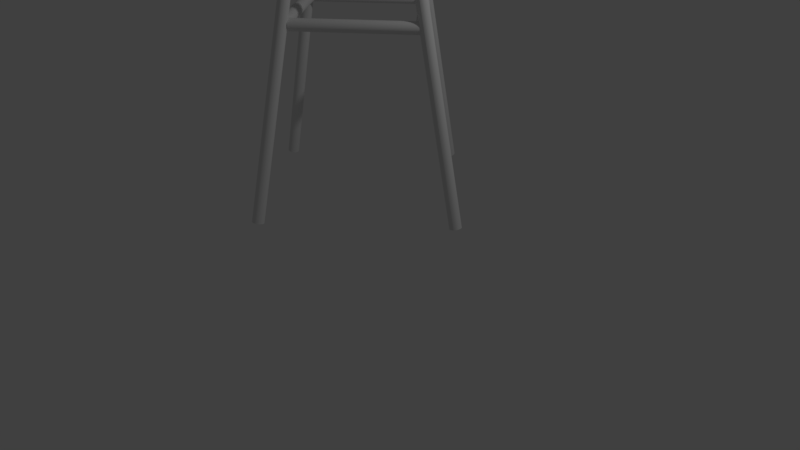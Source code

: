 # Source: Stool.blend  (saved by Blender 2.79.0; exported with 4.5.12 LTS)
import bpy
from mathutils import Matrix  # noqa: F401  (used for matrix-valued properties, if any)

bpy.ops.wm.read_factory_settings(use_empty=True)
scene = bpy.context.scene
scene.name = 'Scene'

# ---- collections
col_collection_1 = bpy.data.collections.new('Collection 1'); scene.collection.children.link(col_collection_1)

# ---- materials (node trees are filled in below, after node groups)
mat_stooltm = bpy.data.materials.new('StoolTM')
mat_stooltm.alpha_threshold = 0.0
mat_stooltm.use_transparent_shadow = False
mat_stooltm.roughness = 0.5

# ---- material node trees

# ---- world
world_world = bpy.data.worlds.new('World'); scene.world = world_world
world_world.color = (0.05088, 0.05088, 0.05088)
world_world.use_sun_shadow = False
world_world.sun_shadow_jitter_overblur = 0.0
world_world.cycles.sampling_method = 'MANUAL'

# ---- cameras
cam_camera = bpy.data.cameras.new('Camera')
cam_camera.clip_end = 100.0
cam_camera.lens = 35.0
cam_camera.sensor_width = 32.0
cam_camera.sensor_height = 18.0
cam_camera.ortho_scale = 7.314
cam_camera.dof.focus_distance = 0.0
cam_camera.dof.aperture_fstop = 128.0

# ---- lights
light_lamp = bpy.data.lights.new('Lamp', 'POINT')
light_lamp.transmission_factor = 0.0
light_lamp.cutoff_distance = 30.0
light_lamp.energy = 100.0
light_lamp.shadow_buffer_clip_start = 1.001
light_lamp.shadow_soft_size = 0.1
light_lamp.shadow_maximum_resolution = 0.006
light_lamp.use_absolute_resolution = True

# ---- meshes
me_cylinder_003 = bpy.data.meshes.new('Cylinder.003')
me_cylinder_003.from_pydata([(0.0, 1.0, -1.0), (0.0, 1.0, 1.0), (0.1951, 0.9808, -1.0), (0.1951, 0.9808, 1.0), (0.3827, 0.9239, -1.0), (0.3827, 0.9239, 1.0), (0.5556, 0.8315, -1.0), (0.5556, 0.8315, 1.0), (0.7071, 0.7071, -1.0), (0.7071, 0.7071, 1.0), (0.8315, 0.5556, -1.0), (0.8315, 0.5556, 1.0), (0.9239, 0.3827, -1.0), (0.9239, 0.3827, 1.0), (0.9808, 0.1951, -1.0), (0.9808, 0.1951, 1.0), (1.0, 7.55e-08, -1.0), (1.0, 7.55e-08, 1.0), (0.9808, -0.1951, -1.0), (0.9808, -0.1951, 1.0), (0.9239, -0.3827, -1.0), (0.9239, -0.3827, 1.0), (0.8315, -0.5556, -1.0), (0.8315, -0.5556, 1.0), (0.7071, -0.7071, -1.0), (0.7071, -0.7071, 1.0), (0.5556, -0.8315, -1.0), (0.5556, -0.8315, 1.0), (0.3827, -0.9239, -1.0), (0.3827, -0.9239, 1.0), (0.1951, -0.9808, -1.0), (0.1951, -0.9808, 1.0), (-3.258e-07, -1.0, -1.0), (-3.258e-07, -1.0, 1.0), (-0.1951, -0.9808, -1.0), (-0.1951, -0.9808, 1.0), (-0.3827, -0.9239, -1.0), (-0.3827, -0.9239, 1.0), (-0.5556, -0.8315, -1.0), (-0.5556, -0.8315, 1.0), (-0.7071, -0.7071, -1.0), (-0.7071, -0.7071, 1.0), (-0.8315, -0.5556, -1.0), (-0.8315, -0.5556, 1.0), (-0.9239, -0.3827, -1.0), (-0.9239, -0.3827, 1.0), (-0.9808, -0.1951, -1.0), (-0.9808, -0.1951, 1.0), (-1.0, 9.656e-07, -1.0), (-1.0, 9.656e-07, 1.0), (-0.9808, 0.1951, -1.0), (-0.9808, 0.1951, 1.0), (-0.9239, 0.3827, -1.0), (-0.9239, 0.3827, 1.0), (-0.8315, 0.5556, -1.0), (-0.8315, 0.5556, 1.0), (-0.7071, 0.7071, -1.0), (-0.7071, 0.7071, 1.0), (-0.5556, 0.8315, -1.0), (-0.5556, 0.8315, 1.0), (-0.3827, 0.9239, -1.0), (-0.3827, 0.9239, 1.0), (-0.1951, 0.9808, -1.0), (-0.1951, 0.9808, 1.0), (30.54, 5.599, -1.522), (-16.89, -1.106, -0.7764), (30.55, 5.736, -1.509), (-16.89, -0.9683, -0.7633), (30.56, 5.844, -1.494), (-16.88, -0.8603, -0.7481), (30.58, 5.918, -1.477), (-16.86, -0.7859, -0.7313), (30.61, 5.956, -1.459), (-16.83, -0.7479, -0.7135), (30.64, 5.957, -1.441), (-16.8, -0.7478, -0.6955), (30.68, 5.919, -1.424), (-16.76, -0.7855, -0.6778), (30.72, 5.845, -1.407), (-16.72, -0.8597, -0.6613), (30.76, 5.737, -1.392), (-16.68, -0.9675, -0.6466), (30.8, 5.6, -1.38), (-16.64, -1.105, -0.6341), (30.84, 5.438, -1.37), (-16.6, -1.266, -0.6244), (30.88, 5.259, -1.364), (-16.56, -1.445, -0.6179), (30.91, 5.069, -1.36), (-16.53, -1.636, -0.6148), (30.94, 4.874, -1.361), (-16.5, -1.83, -0.6152), (30.96, 4.684, -1.365), (-16.48, -2.02, -0.6191), (30.97, 4.504, -1.372), (-16.47, -2.2, -0.6264), (30.97, 4.343, -1.382), (-16.46, -2.361, -0.6367), (30.97, 4.206, -1.395), (-16.47, -2.499, -0.6498), (30.96, 4.098, -1.411), (-16.48, -2.607, -0.665), (30.94, 4.023, -1.428), (-16.5, -2.681, -0.6818), (30.91, 3.985, -1.445), (-16.53, -2.719, -0.6996), (30.88, 3.985, -1.463), (-16.56, -2.719, -0.7176), (30.84, 4.023, -1.481), (-16.6, -2.681, -0.7353), (30.8, 4.097, -1.497), (-16.64, -2.607, -0.7518), (30.76, 4.205, -1.512), (-16.68, -2.5, -0.7665), (30.72, 4.342, -1.525), (-16.72, -2.362, -0.779), (30.68, 4.503, -1.534), (-16.76, -2.201, -0.7887), (30.64, 4.683, -1.541), (-16.8, -2.022, -0.7952), (30.61, 4.873, -1.544), (-16.83, -1.831, -0.7983), (30.58, 5.067, -1.544), (-16.86, -1.637, -0.7979), (30.56, 5.258, -1.54), (-16.88, -1.447, -0.794), (30.55, 5.437, -1.532), (-16.89, -1.267, -0.7867), (1.431e-06, -21.85, -1.003), (4.292e-06, -0.419, -1.003), (0.1951, -21.85, -1.001), (0.1951, -0.419, -1.001), (0.3827, -21.85, -0.996), (0.3827, -0.419, -0.996), (0.5556, -21.85, -0.9874), (0.5556, -0.419, -0.9874), (0.7071, -21.85, -0.9758), (0.7071, -0.419, -0.9758), (0.8315, -21.85, -0.9616), (0.8315, -0.419, -0.9616), (0.9239, -21.85, -0.9455), (0.9239, -0.419, -0.9455), (0.9808, -21.85, -0.928), (0.9808, -0.419, -0.928), (1.0, -21.85, -0.9098), (1.0, -0.419, -0.9098), (0.9808, -21.85, -0.8916), (0.9808, -0.419, -0.8916), (0.9239, -21.85, -0.8741), (0.9239, -0.419, -0.8741), (0.8315, -21.85, -0.8579), (0.8315, -0.419, -0.8579), (0.7071, -21.85, -0.8438), (0.7071, -0.419, -0.8438), (0.5556, -21.85, -0.8322), (0.5556, -0.419, -0.8322), (0.3827, -21.85, -0.8236), (0.3827, -0.419, -0.8236), (0.1951, -21.85, -0.8182), (0.1951, -0.419, -0.8182), (1.907e-06, -21.85, -0.8164), (3.338e-06, -0.419, -0.8164), (-0.1951, -21.85, -0.8182), (-0.1951, -0.419, -0.8182), (-0.3827, -21.85, -0.8236), (-0.3827, -0.419, -0.8236), (-0.5556, -21.85, -0.8322), (-0.5556, -0.419, -0.8322), (-0.7071, -21.85, -0.8438), (-0.7071, -0.419, -0.8438), (-0.8315, -21.85, -0.8579), (-0.8315, -0.419, -0.8579), (-0.9239, -21.85, -0.8741), (-0.9239, -0.419, -0.8741), (-0.9808, -21.85, -0.8916), (-0.9808, -0.419, -0.8916), (-1.0, -21.85, -0.9098), (-1.0, -0.419, -0.9098), (-0.9808, -21.85, -0.928), (-0.9808, -0.419, -0.928), (-0.9239, -21.85, -0.9455), (-0.9239, -0.419, -0.9455), (-0.8315, -21.85, -0.9616), (-0.8315, -0.419, -0.9616), (-0.7071, -21.85, -0.9758), (-0.7071, -0.419, -0.9758), (-0.5556, -21.85, -0.9874), (-0.5556, -0.419, -0.9874), (-0.3827, -21.85, -0.996), (-0.3827, -0.419, -0.996), (-0.1951, -21.85, -1.001), (-0.1951, -0.419, -1.001), (30.37, 6.779, 1.417), (-17.07, -1.211, 0.7912), (30.37, 6.639, 1.43), (-17.06, -1.351, 0.8041), (30.39, 6.476, 1.44), (-17.05, -1.514, 0.8141), (30.41, 6.295, 1.447), (-17.03, -1.695, 0.8211), (30.43, 6.105, 1.45), (-17.01, -1.885, 0.8246), (30.47, 5.912, 1.45), (-16.97, -2.078, 0.8246), (30.5, 5.723, 1.447), (-16.94, -2.267, 0.8211), (30.54, 5.546, 1.44), (-16.9, -2.444, 0.8142), (30.58, 5.388, 1.43), (-16.85, -2.602, 0.8041), (30.63, 5.254, 1.417), (-16.81, -2.736, 0.7913), (30.67, 5.15, 1.402), (-16.77, -2.84, 0.7763), (30.7, 5.08, 1.385), (-16.73, -2.91, 0.7595), (30.74, 5.047, 1.368), (-16.7, -2.943, 0.7418), (30.76, 5.051, 1.349), (-16.68, -2.939, 0.7236), (30.78, 5.093, 1.332), (-16.66, -2.897, 0.7059), (30.8, 5.171, 1.315), (-16.64, -2.819, 0.6891), (30.8, 5.282, 1.3), (-16.64, -2.708, 0.6741), (30.8, 5.422, 1.287), (-16.64, -2.568, 0.6612), (30.78, 5.585, 1.277), (-16.66, -2.405, 0.6511), (30.76, 5.765, 1.27), (-16.68, -2.224, 0.6442), (30.74, 5.956, 1.266), (-16.7, -2.034, 0.6407), (30.7, 6.149, 1.266), (-16.73, -1.841, 0.6406), (30.67, 6.338, 1.27), (-16.77, -1.652, 0.6442), (30.63, 6.515, 1.277), (-16.81, -1.475, 0.6511), (30.58, 6.673, 1.287), (-16.85, -1.317, 0.6611), (30.54, 6.807, 1.3), (-16.9, -1.183, 0.674), (30.5, 6.911, 1.315), (-16.94, -1.079, 0.689), (30.47, 6.98, 1.331), (-16.97, -1.009, 0.7057), (30.43, 7.014, 1.349), (-17.01, -0.9759, 0.7235), (30.41, 7.01, 1.367), (-17.03, -0.9803, 0.7416), (30.39, 6.968, 1.385), (-17.05, -1.022, 0.7594), (30.37, 6.89, 1.402), (-17.06, -1.1, 0.7762), (30.54, -27.6, -1.377), (-16.89, -19.61, -0.751), (30.55, -27.46, -1.39), (-16.89, -19.47, -0.7639), (30.56, -27.29, -1.4), (-16.88, -19.3, -0.7739), (30.58, -27.11, -1.407), (-16.86, -19.12, -0.7809), (30.61, -26.92, -1.41), (-16.83, -18.93, -0.7844), (30.64, -26.73, -1.41), (-16.8, -18.74, -0.7844), (30.68, -26.54, -1.407), (-16.76, -18.55, -0.7809), (30.72, -26.36, -1.4), (-16.72, -18.37, -0.774), (30.76, -26.21, -1.39), (-16.68, -18.22, -0.7639), (30.8, -26.07, -1.377), (-16.64, -18.08, -0.7511), (30.84, -25.97, -1.362), (-16.6, -17.98, -0.7361), (30.88, -25.9, -1.345), (-16.56, -17.91, -0.7193), (30.91, -25.86, -1.327), (-16.53, -17.88, -0.7016), (30.94, -25.87, -1.309), (-16.5, -17.88, -0.6834), (30.96, -25.91, -1.291), (-16.48, -17.92, -0.6657), (30.97, -25.99, -1.275), (-16.47, -18.0, -0.6489), (30.97, -26.1, -1.26), (-16.46, -18.11, -0.6338), (30.97, -26.24, -1.247), (-16.47, -18.25, -0.621), (30.96, -26.4, -1.237), (-16.48, -18.41, -0.6109), (30.94, -26.58, -1.23), (-16.5, -18.59, -0.604), (30.91, -26.77, -1.226), (-16.53, -18.78, -0.6004), (30.88, -26.97, -1.226), (-16.56, -18.98, -0.6004), (30.84, -27.16, -1.23), (-16.6, -19.17, -0.604), (30.8, -27.33, -1.237), (-16.64, -19.34, -0.6109), (30.76, -27.49, -1.247), (-16.68, -19.5, -0.6209), (30.72, -27.62, -1.259), (-16.72, -19.64, -0.6337), (30.68, -27.73, -1.275), (-16.76, -19.74, -0.6488), (30.64, -27.8, -1.291), (-16.8, -19.81, -0.6655), (30.61, -27.83, -1.309), (-16.83, -19.84, -0.6833), (30.58, -27.83, -1.327), (-16.86, -19.84, -0.7014), (30.56, -27.79, -1.345), (-16.88, -19.8, -0.7192), (30.55, -27.71, -1.362), (-16.89, -19.72, -0.736), (-9.537e-07, -22.04, 1.185), (3.815e-06, -22.04, -0.8151), (0.1951, -22.02, 1.185), (0.1951, -22.02, -0.8151), (0.3827, -21.96, 1.185), (0.3827, -21.96, -0.8151), (0.5556, -21.87, 1.185), (0.5556, -21.87, -0.8151), (0.7071, -21.74, 1.185), (0.7071, -21.74, -0.8151), (0.8315, -21.59, 1.185), (0.8315, -21.59, -0.8151), (0.9239, -21.42, 1.185), (0.9239, -21.42, -0.8151), (0.9808, -21.23, 1.185), (0.9808, -21.23, -0.8151), (1.0, -21.04, 1.185), (1.0, -21.04, -0.8151), (0.9808, -20.84, 1.185), (0.9808, -20.84, -0.8151), (0.9239, -20.65, 1.185), (0.9239, -20.65, -0.8151), (0.8315, -20.48, 1.185), (0.8315, -20.48, -0.8151), (0.7071, -20.33, 1.185), (0.7071, -20.33, -0.8151), (0.5556, -20.2, 1.185), (0.5556, -20.2, -0.8151), (0.3827, -20.11, 1.185), (0.3827, -20.11, -0.8151), (0.1951, -20.06, 1.185), (0.1951, -20.06, -0.8151), (-9.537e-07, -20.04, 1.185), (2.861e-06, -20.04, -0.8151), (-0.1951, -20.06, 1.185), (-0.1951, -20.06, -0.8151), (-0.3827, -20.11, 1.185), (-0.3827, -20.11, -0.8151), (-0.5556, -20.2, 1.185), (-0.5556, -20.2, -0.8151), (-0.7071, -20.33, 1.185), (-0.7071, -20.33, -0.8151), (-0.8315, -20.48, 1.185), (-0.8315, -20.48, -0.8151), (-0.9239, -20.65, 1.185), (-0.9239, -20.65, -0.8151), (-0.9808, -20.84, 1.185), (-0.9808, -20.84, -0.8151), (-1.0, -21.04, 1.185), (-1.0, -21.04, -0.8151), (-0.9808, -21.23, 1.185), (-0.9808, -21.23, -0.8151), (-0.9239, -21.42, 1.185), (-0.9239, -21.42, -0.8151), (-0.8315, -21.59, 1.185), (-0.8315, -21.59, -0.8151), (-0.7071, -21.74, 1.185), (-0.7071, -21.74, -0.8151), (-0.5556, -21.87, 1.185), (-0.5556, -21.87, -0.8151), (-0.3827, -21.96, 1.185), (-0.3827, -21.96, -0.8151), (-0.1951, -22.02, 1.185), (-0.1951, -22.02, -0.8151), (30.54, -25.86, 1.719), (-16.89, -19.73, 0.931), (30.55, -26.01, 1.706), (-16.89, -19.88, 0.9188), (30.56, -26.13, 1.692), (-16.88, -20.0, 0.9043), (30.58, -26.22, 1.676), (-16.86, -20.09, 0.888), (30.61, -26.27, 1.658), (-16.83, -20.14, 0.8706), (30.64, -26.28, 1.64), (-16.8, -20.15, 0.8526), (30.68, -26.26, 1.622), (-16.76, -20.13, 0.8347), (30.72, -26.2, 1.605), (-16.72, -20.06, 0.8178), (30.76, -26.1, 1.59), (-16.68, -19.97, 0.8023), (30.8, -25.97, 1.577), (-16.64, -19.84, 0.789), (30.84, -25.82, 1.566), (-16.6, -19.69, 0.7783), (30.88, -25.64, 1.558), (-16.56, -19.51, 0.7706), (30.91, -25.46, 1.554), (-16.53, -19.33, 0.7663), (30.94, -25.26, 1.553), (-16.5, -19.13, 0.7654), (30.96, -25.07, 1.556), (-16.48, -18.94, 0.7681), (30.97, -24.88, 1.562), (-16.47, -18.75, 0.7742), (30.97, -24.72, 1.571), (-16.46, -18.59, 0.7835), (30.97, -24.57, 1.583), (-16.47, -18.44, 0.7956), (30.96, -24.45, 1.598), (-16.48, -18.32, 0.8101), (30.94, -24.36, 1.614), (-16.5, -18.23, 0.8264), (30.91, -24.31, 1.631), (-16.53, -18.18, 0.8439), (30.88, -24.3, 1.649), (-16.56, -18.17, 0.8618), (30.84, -24.32, 1.667), (-16.6, -18.19, 0.8797), (30.8, -24.38, 1.684), (-16.64, -18.25, 0.8966), (30.76, -24.48, 1.7), (-16.68, -18.35, 0.9121), (30.72, -24.61, 1.713), (-16.72, -18.48, 0.9254), (30.68, -24.76, 1.724), (-16.76, -18.63, 0.9361), (30.64, -24.94, 1.731), (-16.8, -18.81, 0.9438), (30.61, -25.12, 1.736), (-16.83, -18.99, 0.9481), (30.58, -25.32, 1.737), (-16.86, -19.19, 0.949), (30.56, -25.51, 1.734), (-16.88, -19.38, 0.9463), (30.55, -25.7, 1.728), (-16.89, -19.56, 0.9402), (2.861e-06, 1.127, 1.022), (2.861e-06, -20.25, 1.162), (0.1951, 1.126, 1.02), (0.1951, -20.25, 1.16), (0.3827, 1.122, 1.015), (0.3827, -20.25, 1.155), (0.5556, 1.116, 1.006), (0.5556, -20.26, 1.146), (0.7071, 1.107, 0.9948), (0.7071, -20.27, 1.134), (0.8315, 1.096, 0.9807), (0.8315, -20.28, 1.12), (0.9239, 1.084, 0.9646), (0.9239, -20.29, 1.104), (0.9808, 1.071, 0.9472), (0.9808, -20.31, 1.087), (1.0, 1.058, 0.929), (1.0, -20.32, 1.069), (0.9808, 1.044, 0.9108), (0.9808, -20.33, 1.05), (0.9239, 1.031, 0.8934), (0.9239, -20.35, 1.033), (0.8315, 1.019, 0.8773), (0.8315, -20.36, 1.017), (0.7071, 1.008, 0.8632), (0.7071, -20.37, 1.003), (0.5556, 0.9995, 0.8516), (0.5556, -20.38, 0.9911), (0.3827, 0.9931, 0.843), (0.3827, -20.38, 0.9825), (0.1951, 0.9891, 0.8377), (0.1951, -20.39, 0.9772), (1.907e-06, 0.9878, 0.8359), (3.338e-06, -20.39, 0.9754), (-0.1951, 0.9891, 0.8377), (-0.1951, -20.39, 0.9772), (-0.3827, 0.9931, 0.843), (-0.3827, -20.38, 0.9825), (-0.5556, 0.9995, 0.8516), (-0.5556, -20.38, 0.9911), (-0.7071, 1.008, 0.8632), (-0.7071, -20.37, 1.003), (-0.8315, 1.019, 0.8773), (-0.8315, -20.36, 1.017), (-0.9239, 1.031, 0.8934), (-0.9239, -20.35, 1.033), (-0.9808, 1.044, 0.9108), (-0.9808, -20.33, 1.05), (-1.0, 1.058, 0.929), (-1.0, -20.32, 1.069), (-0.9808, 1.071, 0.9472), (-0.9808, -20.31, 1.087), (-0.9239, 1.084, 0.9646), (-0.9239, -20.29, 1.104), (-0.8315, 1.096, 0.9807), (-0.8315, -20.28, 1.12), (-0.7071, 1.107, 0.9948), (-0.7071, -20.27, 1.134), (-0.5556, 1.116, 1.006), (-0.5556, -20.26, 1.146), (-0.3827, 1.122, 1.015), (-0.3827, -20.25, 1.155), (-0.1951, 1.126, 1.02), (-0.1951, -20.25, 1.16), (-16.44, 0.533, 0.92), (-17.96, 0.533, 0.92), (-16.44, -1.469, 1.103), (-17.96, -1.469, 1.103), (-16.44, -3.814, 1.246), (-17.96, -3.814, 1.246), (-16.44, -6.413, 1.343), (-17.96, -6.413, 1.343), (-16.44, -9.165, 1.391), (-17.96, -9.165, 1.391), (-16.44, -11.97, 1.388), (-17.96, -11.97, 1.388), (-16.44, -14.71, 1.335), (-17.96, -14.71, 1.335), (-16.44, -17.28, 1.232), (-17.96, -17.28, 1.232), (-16.44, -19.59, 1.084), (-17.96, -19.59, 1.084), (-16.44, -21.55, 0.8975), (-17.96, -21.55, 0.8975), (-16.44, -23.08, 0.6786), (-17.96, -23.08, 0.6786), (-16.44, -24.13, 0.4361), (-17.96, -24.13, 0.4361), (-16.44, -24.64, 0.1792), (-17.96, -24.64, 0.1792), (-16.44, -24.61, -0.08219), (-17.96, -24.61, -0.08219), (-16.44, -24.03, -0.338), (-17.96, -24.03, -0.338), (-16.44, -22.94, -0.5784), (-17.96, -22.94, -0.5784), (-16.44, -21.35, -0.7941), (-17.96, -21.35, -0.7941), (-16.44, -19.35, -0.9769), (-17.96, -19.35, -0.9769), (-16.44, -17.01, -1.12), (-17.96, -17.01, -1.12), (-16.44, -14.41, -1.217), (-17.96, -14.41, -1.217), (-16.44, -11.66, -1.265), (-17.96, -11.66, -1.265), (-16.44, -8.855, -1.262), (-17.96, -8.855, -1.262), (-16.44, -6.115, -1.209), (-17.96, -6.115, -1.209), (-16.44, -3.539, -1.106), (-17.96, -3.539, -1.106), (-16.44, -1.228, -0.9584), (-17.96, -1.228, -0.9584), (-16.44, 0.7308, -0.7716), (-17.96, 0.7308, -0.7716), (-16.44, 2.261, -0.5527), (-17.96, 2.261, -0.5527), (-16.44, 3.305, -0.3101), (-17.96, 3.305, -0.3101), (-16.44, 3.821, -0.05324), (-17.96, 3.821, -0.05324), (-16.44, 3.79, 0.2081), (-17.96, 3.79, 0.2081), (-16.44, 3.214, 0.4639), (-17.96, 3.214, 0.4639), (-16.44, 2.114, 0.7043), (-17.96, 2.114, 0.7043), (-18.46, 0.1004, 0.8861), (-18.46, -1.822, 1.062), (-18.46, -4.075, 1.199), (-18.46, -6.571, 1.292), (-18.46, -9.215, 1.339), (-18.46, -11.9, 1.336), (-18.46, -14.54, 1.284), (-18.46, -17.01, 1.186), (-18.46, -19.23, 1.044), (-18.46, -21.11, 0.8645), (-18.46, -22.58, 0.6543), (-18.46, -23.58, 0.4213), (-18.46, -24.08, 0.1746), (-18.46, -24.05, -0.07645), (-18.46, -23.5, -0.3221), (-18.46, -22.44, -0.553), (-18.46, -20.92, -0.7602), (-18.46, -19.0, -0.9358), (-18.46, -16.75, -1.073), (-18.46, -14.25, -1.166), (-18.46, -11.61, -1.213), (-18.46, -8.917, -1.21), (-18.46, -6.284, -1.158), (-18.46, -3.811, -1.06), (-18.46, -1.591, -0.918), (-18.46, 0.2903, -0.7386), (-18.46, 1.76, -0.5284), (-18.46, 2.762, -0.2954), (-18.46, 3.258, -0.04865), (-18.46, 3.229, 0.2024), (-18.46, 2.675, 0.4481), (-18.46, 1.619, 0.6789), (-18.79, -1.274, 0.7785), (-18.79, -2.945, 0.9311), (-18.79, -4.903, 1.05), (-18.79, -7.073, 1.132), (-18.79, -9.371, 1.172), (-18.79, -11.71, 1.169), (-18.79, -14.0, 1.125), (-18.79, -16.15, 1.039), (-18.79, -18.08, 0.9157), (-18.79, -19.71, 0.7597), (-18.79, -20.99, 0.577), (-18.79, -21.86, 0.3745), (-18.79, -22.29, 0.16), (-18.79, -22.27, -0.05822), (-18.79, -21.78, -0.2718), (-18.79, -20.87, -0.4724), (-18.79, -19.55, -0.6525), (-18.79, -17.88, -0.8052), (-18.79, -15.92, -0.9244), (-18.79, -13.75, -1.006), (-18.79, -11.45, -1.046), (-18.79, -9.112, -1.044), (-18.79, -6.824, -0.9986), (-18.79, -4.674, -0.9129), (-18.79, -2.744, -0.7897), (-18.79, -1.109, -0.6338), (-18.79, 0.1684, -0.451), (-18.79, 1.04, -0.2485), (-18.79, 1.471, -0.03405), (-18.79, 1.445, 0.1842), (-18.79, 0.964, 0.3977), (-18.79, 0.04577, 0.5984), (-18.96, -8.059, 0.2471), (-18.96, -8.489, 0.2864), (-18.96, -8.993, 0.3171), (-18.96, -9.551, 0.338), (-18.96, -10.14, 0.3484), (-18.96, -10.74, 0.3478), (-18.96, -11.33, 0.3362), (-18.96, -11.89, 0.3142), (-18.96, -12.38, 0.2824), (-18.96, -12.8, 0.2423), (-18.96, -13.13, 0.1953), (-18.96, -13.36, 0.1431), (-18.96, -13.47, 0.08794), (-18.96, -13.46, 0.03177), (-18.96, -13.34, -0.02319), (-18.96, -13.1, -0.07484), (-18.96, -12.76, -0.1212), (-18.96, -12.33, -0.1605), (-18.96, -11.83, -0.1912), (-18.96, -11.27, -0.2121), (-18.96, -10.68, -0.2225), (-18.96, -10.08, -0.2218), (-18.96, -9.487, -0.2103), (-18.96, -8.934, -0.1882), (-18.96, -8.437, -0.1565), (-18.96, -8.016, -0.1164), (-18.96, -7.688, -0.06933), (-18.96, -7.463, -0.01721), (-18.96, -7.352, 0.038), (-18.96, -7.359, 0.09416), (-18.96, -7.483, 0.1491), (-18.96, -7.719, 0.2008), (-16.08, -0.3409, 0.8657), (-16.08, -2.192, 1.035), (-16.08, -4.361, 1.167), (-16.08, -6.764, 1.257), (-16.08, -9.31, 1.301), (-16.08, -11.9, 1.299), (-16.08, -14.43, 1.249), (-16.08, -16.82, 1.154), (-16.08, -18.95, 1.018), (-16.08, -20.76, 0.8449), (-16.08, -22.18, 0.6425), (-16.08, -23.14, 0.4182), (-16.08, -23.62, 0.1806), (-16.08, -23.59, -0.06111), (-16.08, -23.06, -0.2977), (-16.08, -22.04, -0.5199), (-16.08, -20.58, -0.7194), (-16.08, -18.73, -0.8885), (-16.08, -16.56, -1.021), (-16.08, -14.16, -1.111), (-16.08, -4.107, -1.008), (-16.08, -1.969, -0.8714), (-16.08, -0.158, -0.6986), (-16.08, 1.257, -0.4962), (-16.08, 2.222, -0.2719), (-16.08, 2.7, -0.03434), (-16.08, 2.138, 0.4439), (-16.08, 1.121, 0.6662)], [], [(0, 1, 3, 2), (2, 3, 5, 4), (4, 5, 7, 6), (6, 7, 9, 8), (8, 9, 11, 10), (10, 11, 13, 12), (12, 13, 15, 14), (14, 15, 17, 16), (16, 17, 19, 18), (18, 19, 21, 20), (20, 21, 23, 22), (22, 23, 25, 24), (24, 25, 27, 26), (26, 27, 29, 28), (28, 29, 31, 30), (30, 31, 33, 32), (32, 33, 35, 34), (34, 35, 37, 36), (36, 37, 39, 38), (38, 39, 41, 40), (40, 41, 43, 42), (42, 43, 45, 44), (44, 45, 47, 46), (46, 47, 49, 48), (48, 49, 51, 50), (50, 51, 53, 52), (52, 53, 55, 54), (54, 55, 57, 56), (56, 57, 59, 58), (58, 59, 61, 60), (3, 1, 63, 61, 59, 57, 55, 53, 51, 49, 47, 45, 43, 41, 39, 37, 35, 33, 31, 29, 27, 25, 23, 21, 19, 17, 15, 13, 11, 9, 7, 5), (60, 61, 63, 62), (62, 63, 1, 0), (0, 2, 4, 6, 8, 10, 12, 14, 16, 18, 20, 22, 24, 26, 28, 30, 32, 34, 36, 38, 40, 42, 44, 46, 48, 50, 52, 54, 56, 58, 60, 62), (64, 65, 67, 66), (66, 67, 69, 68), (68, 69, 71, 70), (70, 71, 73, 72), (72, 73, 75, 74), (74, 75, 77, 76), (76, 77, 79, 78), (78, 79, 81, 80), (80, 81, 83, 82), (82, 83, 85, 84), (84, 85, 87, 86), (86, 87, 89, 88), (88, 89, 91, 90), (90, 91, 93, 92), (92, 93, 95, 94), (94, 95, 97, 96), (96, 97, 99, 98), (98, 99, 101, 100), (100, 101, 103, 102), (102, 103, 105, 104), (104, 105, 107, 106), (106, 107, 109, 108), (108, 109, 111, 110), (110, 111, 113, 112), (112, 113, 115, 114), (114, 115, 117, 116), (116, 117, 119, 118), (118, 119, 121, 120), (120, 121, 123, 122), (122, 123, 125, 124), (67, 65, 127, 125, 123, 121, 119, 117, 115, 113, 111, 109, 107, 105, 103, 101, 99, 97, 95, 93, 91, 89, 87, 85, 83, 81, 79, 77, 75, 73, 71, 69), (124, 125, 127, 126), (126, 127, 65, 64), (64, 66, 68, 70, 72, 74, 76, 78, 80, 82, 84, 86, 88, 90, 92, 94, 96, 98, 100, 102, 104, 106, 108, 110, 112, 114, 116, 118, 120, 122, 124, 126), (128, 129, 131, 130), (130, 131, 133, 132), (132, 133, 135, 134), (134, 135, 137, 136), (136, 137, 139, 138), (138, 139, 141, 140), (140, 141, 143, 142), (142, 143, 145, 144), (144, 145, 147, 146), (146, 147, 149, 148), (148, 149, 151, 150), (150, 151, 153, 152), (152, 153, 155, 154), (154, 155, 157, 156), (156, 157, 159, 158), (158, 159, 161, 160), (160, 161, 163, 162), (162, 163, 165, 164), (164, 165, 167, 166), (166, 167, 169, 168), (168, 169, 171, 170), (170, 171, 173, 172), (172, 173, 175, 174), (174, 175, 177, 176), (176, 177, 179, 178), (178, 179, 181, 180), (180, 181, 183, 182), (182, 183, 185, 184), (184, 185, 187, 186), (186, 187, 189, 188), (131, 129, 191, 189, 187, 185, 183, 181, 179, 177, 175, 173, 171, 169, 167, 165, 163, 161, 159, 157, 155, 153, 151, 149, 147, 145, 143, 141, 139, 137, 135, 133), (188, 189, 191, 190), (190, 191, 129, 128), (128, 130, 132, 134, 136, 138, 140, 142, 144, 146, 148, 150, 152, 154, 156, 158, 160, 162, 164, 166, 168, 170, 172, 174, 176, 178, 180, 182, 184, 186, 188, 190), (192, 193, 195, 194), (194, 195, 197, 196), (196, 197, 199, 198), (198, 199, 201, 200), (200, 201, 203, 202), (202, 203, 205, 204), (204, 205, 207, 206), (206, 207, 209, 208), (208, 209, 211, 210), (210, 211, 213, 212), (212, 213, 215, 214), (214, 215, 217, 216), (216, 217, 219, 218), (218, 219, 221, 220), (220, 221, 223, 222), (222, 223, 225, 224), (224, 225, 227, 226), (226, 227, 229, 228), (228, 229, 231, 230), (230, 231, 233, 232), (232, 233, 235, 234), (234, 235, 237, 236), (236, 237, 239, 238), (238, 239, 241, 240), (240, 241, 243, 242), (242, 243, 245, 244), (244, 245, 247, 246), (246, 247, 249, 248), (248, 249, 251, 250), (250, 251, 253, 252), (195, 193, 255, 253, 251, 249, 247, 245, 243, 241, 239, 237, 235, 233, 231, 229, 227, 225, 223, 221, 219, 217, 215, 213, 211, 209, 207, 205, 203, 201, 199, 197), (252, 253, 255, 254), (254, 255, 193, 192), (192, 194, 196, 198, 200, 202, 204, 206, 208, 210, 212, 214, 216, 218, 220, 222, 224, 226, 228, 230, 232, 234, 236, 238, 240, 242, 244, 246, 248, 250, 252, 254), (256, 257, 259, 258), (258, 259, 261, 260), (260, 261, 263, 262), (262, 263, 265, 264), (264, 265, 267, 266), (266, 267, 269, 268), (268, 269, 271, 270), (270, 271, 273, 272), (272, 273, 275, 274), (274, 275, 277, 276), (276, 277, 279, 278), (278, 279, 281, 280), (280, 281, 283, 282), (282, 283, 285, 284), (284, 285, 287, 286), (286, 287, 289, 288), (288, 289, 291, 290), (290, 291, 293, 292), (292, 293, 295, 294), (294, 295, 297, 296), (296, 297, 299, 298), (298, 299, 301, 300), (300, 301, 303, 302), (302, 303, 305, 304), (304, 305, 307, 306), (306, 307, 309, 308), (308, 309, 311, 310), (310, 311, 313, 312), (312, 313, 315, 314), (314, 315, 317, 316), (259, 257, 319, 317, 315, 313, 311, 309, 307, 305, 303, 301, 299, 297, 295, 293, 291, 289, 287, 285, 283, 281, 279, 277, 275, 273, 271, 269, 267, 265, 263, 261), (316, 317, 319, 318), (318, 319, 257, 256), (256, 258, 260, 262, 264, 266, 268, 270, 272, 274, 276, 278, 280, 282, 284, 286, 288, 290, 292, 294, 296, 298, 300, 302, 304, 306, 308, 310, 312, 314, 316, 318), (320, 321, 323, 322), (322, 323, 325, 324), (324, 325, 327, 326), (326, 327, 329, 328), (328, 329, 331, 330), (330, 331, 333, 332), (332, 333, 335, 334), (334, 335, 337, 336), (336, 337, 339, 338), (338, 339, 341, 340), (340, 341, 343, 342), (342, 343, 345, 344), (344, 345, 347, 346), (346, 347, 349, 348), (348, 349, 351, 350), (350, 351, 353, 352), (352, 353, 355, 354), (354, 355, 357, 356), (356, 357, 359, 358), (358, 359, 361, 360), (360, 361, 363, 362), (362, 363, 365, 364), (364, 365, 367, 366), (366, 367, 369, 368), (368, 369, 371, 370), (370, 371, 373, 372), (372, 373, 375, 374), (374, 375, 377, 376), (376, 377, 379, 378), (378, 379, 381, 380), (323, 321, 383, 381, 379, 377, 375, 373, 371, 369, 367, 365, 363, 361, 359, 357, 355, 353, 351, 349, 347, 345, 343, 341, 339, 337, 335, 333, 331, 329, 327, 325), (380, 381, 383, 382), (382, 383, 321, 320), (320, 322, 324, 326, 328, 330, 332, 334, 336, 338, 340, 342, 344, 346, 348, 350, 352, 354, 356, 358, 360, 362, 364, 366, 368, 370, 372, 374, 376, 378, 380, 382), (384, 385, 387, 386), (386, 387, 389, 388), (388, 389, 391, 390), (390, 391, 393, 392), (392, 393, 395, 394), (394, 395, 397, 396), (396, 397, 399, 398), (398, 399, 401, 400), (400, 401, 403, 402), (402, 403, 405, 404), (404, 405, 407, 406), (406, 407, 409, 408), (408, 409, 411, 410), (410, 411, 413, 412), (412, 413, 415, 414), (414, 415, 417, 416), (416, 417, 419, 418), (418, 419, 421, 420), (420, 421, 423, 422), (422, 423, 425, 424), (424, 425, 427, 426), (426, 427, 429, 428), (428, 429, 431, 430), (430, 431, 433, 432), (432, 433, 435, 434), (434, 435, 437, 436), (436, 437, 439, 438), (438, 439, 441, 440), (440, 441, 443, 442), (442, 443, 445, 444), (387, 385, 447, 445, 443, 441, 439, 437, 435, 433, 431, 429, 427, 425, 423, 421, 419, 417, 415, 413, 411, 409, 407, 405, 403, 401, 399, 397, 395, 393, 391, 389), (444, 445, 447, 446), (446, 447, 385, 384), (384, 386, 388, 390, 392, 394, 396, 398, 400, 402, 404, 406, 408, 410, 412, 414, 416, 418, 420, 422, 424, 426, 428, 430, 432, 434, 436, 438, 440, 442, 444, 446), (448, 449, 451, 450), (450, 451, 453, 452), (452, 453, 455, 454), (454, 455, 457, 456), (456, 457, 459, 458), (458, 459, 461, 460), (460, 461, 463, 462), (462, 463, 465, 464), (464, 465, 467, 466), (466, 467, 469, 468), (468, 469, 471, 470), (470, 471, 473, 472), (472, 473, 475, 474), (474, 475, 477, 476), (476, 477, 479, 478), (478, 479, 481, 480), (480, 481, 483, 482), (482, 483, 485, 484), (484, 485, 487, 486), (486, 487, 489, 488), (488, 489, 491, 490), (490, 491, 493, 492), (492, 493, 495, 494), (494, 495, 497, 496), (496, 497, 499, 498), (498, 499, 501, 500), (500, 501, 503, 502), (502, 503, 505, 504), (504, 505, 507, 506), (506, 507, 509, 508), (451, 449, 511, 509, 507, 505, 503, 501, 499, 497, 495, 493, 491, 489, 487, 485, 483, 481, 479, 477, 475, 473, 471, 469, 467, 465, 463, 461, 459, 457, 455, 453), (508, 509, 511, 510), (510, 511, 449, 448), (448, 450, 452, 454, 456, 458, 460, 462, 464, 466, 468, 470, 472, 474, 476, 478, 480, 482, 484, 486, 488, 490, 492, 494, 496, 498, 500, 502, 504, 506, 508, 510), (512, 513, 515, 514), (514, 515, 517, 516), (516, 517, 519, 518), (518, 519, 521, 520), (520, 521, 523, 522), (522, 523, 525, 524), (524, 525, 527, 526), (526, 527, 529, 528), (528, 529, 531, 530), (530, 531, 533, 532), (532, 533, 535, 534), (534, 535, 537, 536), (536, 537, 539, 538), (538, 539, 541, 540), (540, 541, 543, 542), (542, 543, 545, 544), (544, 545, 547, 546), (546, 547, 549, 548), (548, 549, 551, 550), (550, 551, 553, 552), (552, 553, 555, 554), (554, 555, 557, 556), (556, 557, 559, 558), (558, 559, 561, 560), (560, 561, 563, 562), (562, 563, 565, 564), (564, 565, 567, 566), (566, 567, 569, 568), (568, 569, 571, 570), (570, 571, 573, 572), (517, 515, 577, 578), (572, 573, 575, 574), (574, 575, 513, 512), (512, 514, 516, 518, 520, 522, 524, 526, 528, 530, 532, 534, 536, 538, 540, 542, 544, 546, 548, 550, 552, 554, 556, 558, 560, 562, 564, 566, 568, 570, 572, 574), (593, 592, 624, 625), (535, 533, 586, 587), (553, 551, 595, 596), (571, 569, 604, 605), (527, 525, 582, 583), (545, 543, 591, 592), (563, 561, 600, 601), (519, 517, 578, 579), (537, 535, 587, 588), (555, 553, 596, 597), (573, 571, 605, 606), (529, 527, 583, 584), (547, 545, 592, 593), (565, 563, 601, 602), (521, 519, 579, 580), (539, 537, 588, 589), (557, 555, 597, 598), (575, 573, 606, 607), (531, 529, 584, 585), (549, 547, 593, 594), (567, 565, 602, 603), (523, 521, 580, 581), (541, 539, 589, 590), (559, 557, 598, 599), (515, 513, 576, 577), (513, 575, 607, 576), (533, 531, 585, 586), (551, 549, 594, 595), (569, 567, 603, 604), (525, 523, 581, 582), (543, 541, 590, 591), (561, 559, 599, 600), (628, 627, 659, 660), (580, 579, 611, 612), (607, 606, 638, 639), (594, 593, 625, 626), (581, 580, 612, 613), (576, 607, 639, 608), (595, 594, 626, 627), (582, 581, 613, 614), (596, 595, 627, 628), (583, 582, 614, 615), (597, 596, 628, 629), (584, 583, 615, 616), (598, 597, 629, 630), (585, 584, 616, 617), (599, 598, 630, 631), (586, 585, 617, 618), (600, 599, 631, 632), (587, 586, 618, 619), (601, 600, 632, 633), (588, 587, 619, 620), (602, 601, 633, 634), (589, 588, 620, 621), (603, 602, 634, 635), (590, 589, 621, 622), (577, 576, 608, 609), (604, 603, 635, 636), (591, 590, 622, 623), (578, 577, 609, 610), (605, 604, 636, 637), (592, 591, 623, 624), (579, 578, 610, 611), (606, 605, 637, 638), (641, 640, 671, 670, 669, 668, 667, 666, 665, 664, 663, 662, 661, 660, 659, 658, 657, 656, 655, 654, 653, 652, 651, 650, 649, 648, 647, 646, 645, 644, 643, 642), (615, 614, 646, 647), (629, 628, 660, 661), (616, 615, 647, 648), (630, 629, 661, 662), (617, 616, 648, 649), (631, 630, 662, 663), (618, 617, 649, 650), (632, 631, 663, 664), (619, 618, 650, 651), (633, 632, 664, 665), (620, 619, 651, 652), (634, 633, 665, 666), (621, 620, 652, 653), (635, 634, 666, 667), (622, 621, 653, 654), (609, 608, 640, 641), (636, 635, 667, 668), (623, 622, 654, 655), (610, 609, 641, 642), (637, 636, 668, 669), (624, 623, 655, 656), (611, 610, 642, 643), (638, 637, 669, 670), (625, 624, 656, 657), (612, 611, 643, 644), (639, 638, 670, 671), (626, 625, 657, 658), (613, 612, 644, 645), (608, 639, 671, 640), (627, 626, 658, 659), (614, 613, 645, 646), (568, 566, 696, 697), (524, 522, 677, 678), (534, 532, 682, 683), (544, 542, 687, 688), (564, 562, 694, 695), (574, 572, 698, 699), (520, 518, 675, 676), (530, 528, 680, 681), (540, 538, 685, 686), (550, 548, 690, 691), (560, 558, 692, 693), (516, 514, 673, 674), (526, 524, 678, 679), (536, 534, 683, 684), (546, 544, 688, 689), (566, 564, 695, 696), (512, 574, 699, 672), (522, 520, 676, 677), (532, 530, 681, 682), (542, 540, 686, 687), (562, 560, 693, 694), (518, 516, 674, 675), (528, 526, 679, 680), (514, 512, 672, 673), (538, 536, 684, 685), (548, 546, 689, 690)])
_uv = me_cylinder_003.uv_layers.new(name='UVMap')
_uv.uv.foreach_set('vector', [0.0, 0.0, 0.0, 0.0, 0.0, 0.0, 0.0, 0.0, 0.0, 0.0, 0.0, 0.0, 0.0, 0.0, 0.0, 0.0, 0.0, 0.0, 0.0, 0.0, 0.0, 0.0, 0.0, 0.0, 0.0, 0.0, 0.0, 0.0, 0.0, 0.0, 0.0, 0.0, 0.0, 0.0, 0.0, 0.0, 0.0, 0.0, 0.0, 0.0, 0.0, 0.0, 0.0, 0.0, 0.0, 0.0, 0.0, 0.0, 0.0, 0.0, 0.0, 0.0, 0.0, 0.0, 0.0, 0.0, 0.0, 0.0, 0.0, 0.0, 0.0, 0.0, 0.0, 0.0, 0.0, 0.0, 0.0, 0.0, 0.0, 0.0, 0.0, 0.0, 0.0, 0.0, 0.0, 0.0, 0.0, 0.0, 0.0, 0.0, 0.0, 0.0, 0.0, 0.0, 0.0, 0.0, 0.0, 0.0, 0.0, 0.0, 0.0, 0.0, 0.0, 0.0, 0.0, 0.0, 0.0, 0.0, 0.0, 0.0, 0.0, 0.0, 0.0, 0.0, 0.0, 0.0, 0.0, 0.0, 0.0, 0.0, 0.0, 0.0, 0.0, 0.0, 0.0, 0.0, 0.0, 0.0, 0.0, 0.0, 0.0, 0.0, 0.0, 0.0, 0.0, 0.0, 0.0, 0.0, 0.0, 0.0, 0.0, 0.0, 0.0, 0.0, 0.0, 0.0, 0.0, 0.0, 0.0, 0.0, 0.0, 0.0, 0.0, 0.0, 0.0, 0.0, 0.0, 0.0, 0.0, 0.0, 0.0, 0.0, 0.0, 0.0, 0.0, 0.0, 0.0, 0.0, 0.0, 0.0, 0.0, 0.0, 0.0, 0.0, 0.0, 0.0, 0.0, 0.0, 0.0, 0.0, 0.0, 0.0, 0.0, 0.0, 0.0, 0.0, 0.0, 0.0, 0.0, 0.0, 0.0, 0.0, 0.0, 0.0, 0.0, 0.0, 0.0, 0.0, 0.0, 0.0, 0.0, 0.0, 0.0, 0.0, 0.0, 0.0, 0.0, 0.0, 0.0, 0.0, 0.0, 0.0, 0.0, 0.0, 0.0, 0.0, 0.0, 0.0, 0.0, 0.0, 0.0, 0.0, 0.0, 0.0, 0.0, 0.0, 0.0, 0.0, 0.0, 0.0, 0.0, 0.0, 0.0, 0.0, 0.0, 0.0, 0.0, 0.0, 0.0, 0.0, 0.0, 0.0, 0.0, 0.0, 0.0, 0.0, 0.0, 0.0, 0.0, 0.0, 0.0, 0.0, 0.0, 0.0, 0.0, 0.0, 0.0, 0.0, 0.0, 0.0, 0.0, 0.0, 0.0, 0.0, 0.0, 0.0, 0.0, 0.0, 0.0, 0.0, 0.0, 0.0, 0.0, 0.0, 0.0, 0.0, 0.0, 0.0, 0.0, 0.0, 0.0, 0.0, 0.0, 0.0, 0.0, 0.0, 0.0, 0.0, 0.0, 0.0, 0.0, 0.0, 0.0, 0.0, 0.0, 0.0, 0.0, 0.0, 0.0, 0.0, 0.0, 0.0, 0.0, 0.0, 0.0, 0.0, 0.0, 0.0, 0.0, 0.0, 0.0, 0.0, 0.0, 0.0, 0.0, 0.0, 0.0, 0.0, 0.0, 0.0, 0.0, 0.0, 0.0, 0.0, 0.0, 0.0, 0.0, 0.0, 0.0, 0.0, 0.0, 0.0, 0.0, 0.0, 0.0, 0.0, 0.0, 0.0, 0.0, 0.0, 0.0, 0.0, 0.0, 0.0, 0.0, 0.0, 0.0, 0.0, 0.0, 0.0, 0.0, 0.0, 0.0, 0.0, 0.0, 0.0, 0.0, 0.0, 0.0, 0.0, 0.0, 0.0, 0.0, 0.0, 0.0, 0.0, 0.0, 0.0, 0.0, 0.0, 0.0, 0.0, 0.0, 0.0, 0.0, 0.0, 0.0, 0.0, 0.0, 0.0, 0.0, 0.0, 0.0, 0.0, 0.0, 0.0, 0.0, 0.0, 0.0, 0.0, 0.0, 0.0, 0.0, 0.0, 0.0, 0.0, 0.0, 0.0, 0.0, 0.0, 0.0, 0.0, 0.0, 0.0, 0.0, 0.0, 0.0, 0.0, 0.0, 0.0, 0.0, 0.0, 0.0, 0.0, 0.0, 0.0, 0.0, 0.0, 0.0, 0.0, 0.0, 0.0, 0.0, 0.0, 0.0, 0.0, 0.0, 0.0, 0.0, 0.0, 0.0, 0.0, 0.0, 0.0, 0.0, 0.0, 0.0, 0.0, 0.0, 0.0, 0.0, 0.0, 0.0, 0.0, 0.0, 0.0, 0.0, 0.0, 0.0, 0.0, 0.0, 0.0, 0.0, 0.0, 0.0, 0.0, 0.0, 0.0, 0.0, 0.0, 0.0, 0.0, 0.0, 0.0, 0.0, 0.0, 0.0, 0.0, 0.0, 0.0, 0.0, 0.0, 0.0, 0.0, 0.0, 0.0, 0.0, 0.0, 0.0, 0.0, 0.0, 0.0, 0.0, 0.0, 0.0, 0.0, 0.0, 0.0, 0.0, 0.0, 0.0, 0.0, 0.0, 0.0, 0.0, 0.0, 0.0, 0.0, 0.0, 0.0, 0.0, 0.0, 0.0, 0.0, 0.0, 0.0, 0.0, 0.0, 0.0, 0.0, 0.0, 0.0, 0.0, 0.0, 0.0, 0.0, 0.0, 0.0, 0.0, 0.0, 0.0, 0.0, 0.0, 0.0, 0.0, 0.0, 0.0, 0.0, 0.0, 0.0, 0.0, 0.0, 0.0, 0.0, 0.0, 0.0, 0.0, 0.0, 0.0, 0.0, 0.0, 0.0, 0.0, 0.0, 0.0, 0.0, 0.0, 0.0, 0.0, 0.0, 0.0, 0.0, 0.0, 0.0, 0.0, 0.0, 0.0, 0.0, 0.0, 0.0, 0.0, 0.0, 0.0, 0.0, 0.0, 0.0, 0.0, 0.0, 0.0, 0.0, 0.0, 0.0, 0.0, 0.0, 0.0, 0.0, 0.0, 0.0, 0.0, 0.0, 0.0, 0.0, 0.0, 0.0, 0.0, 0.0, 0.0, 0.0, 0.0, 0.0, 0.0, 0.0, 0.0, 0.0, 0.0, 0.0, 0.0, 0.0, 0.0, 0.0, 0.0, 0.0, 0.0, 0.0, 0.0, 0.0, 0.0, 0.0, 0.0, 0.0, 0.0, 0.0, 0.0, 0.0, 0.0, 0.0, 0.0, 0.0, 0.0, 0.0, 0.0, 0.0, 0.0, 0.0, 0.0, 0.0, 0.0, 0.0, 0.0, 0.0, 0.0, 0.0, 0.0, 0.0, 0.0, 0.0, 0.0, 0.0, 0.0, 0.0, 0.0, 0.0, 0.0, 0.0, 0.0, 0.0, 0.0, 0.0, 0.0, 0.0, 0.0, 0.0, 0.0, 0.0, 0.0, 0.0, 0.0, 0.0, 0.0, 0.0, 0.0, 0.0, 0.0, 0.0, 0.0, 0.0, 0.0, 0.0, 0.0, 0.0, 0.0, 0.0, 0.0, 0.0, 0.0, 0.0, 0.0, 0.0, 0.0, 0.0, 0.0, 0.0, 0.0, 0.0, 0.0, 0.0, 0.0, 0.0, 0.0, 0.0, 0.0, 0.0, 0.0, 0.0, 0.0, 0.0, 0.0, 0.0, 0.0, 0.0, 0.0, 0.0, 0.0, 0.0, 0.0, 0.0, 0.0, 0.0, 0.0, 0.0, 0.0, 0.0, 0.0, 0.0, 0.0, 0.0, 0.0, 0.0, 0.0, 0.0, 0.0, 0.0, 0.0, 0.0, 0.0, 0.0, 0.0, 0.0, 0.0, 0.0, 0.0, 0.0, 0.0, 0.0, 0.0, 0.0, 0.0, 0.0, 0.0, 0.0, 0.0, 0.0, 0.0, 0.0, 0.0, 0.0, 0.0, 0.0, 0.0, 0.0, 0.0, 0.0, 0.0, 0.0, 0.0, 0.0, 0.0, 0.0, 0.0, 0.0, 0.0, 0.0, 0.0, 0.0, 0.0, 0.0, 0.0, 0.0, 0.0, 0.0, 0.0, 0.0, 0.0, 0.0, 0.0, 0.0, 0.0, 0.0, 0.0, 0.0, 0.0, 0.0, 0.0, 0.0, 0.0, 0.0, 0.0, 0.0, 0.0, 0.0, 0.0, 0.0, 0.0, 0.0, 0.0, 0.0, 0.0, 0.0, 0.0, 0.0, 0.0, 0.0, 0.0, 0.0, 0.0, 0.0, 0.0, 0.0, 0.0, 0.0, 0.0, 0.0, 0.0, 0.0, 0.0, 0.0, 0.0, 0.0, 0.0, 0.0, 0.0, 0.0, 0.0, 0.0, 0.0, 0.0, 0.0, 0.0, 0.0, 0.0, 0.0, 0.0, 0.0, 0.0, 0.0, 0.0, 0.0, 0.0, 0.0, 0.0, 0.0, 0.0, 0.0, 0.0, 0.0, 0.0, 0.0, 0.0, 0.0, 0.0, 0.0, 0.0, 0.0, 0.0, 0.0, 0.0, 0.0, 0.0, 0.0, 0.0, 0.0, 0.0, 0.0, 0.0, 0.0, 0.0, 0.0, 0.0, 0.0, 0.0, 0.0, 0.0, 0.0, 0.0, 0.0, 0.0, 0.0, 0.0, 0.0, 0.0, 0.0, 0.0, 0.0, 0.0, 0.0, 0.0, 0.0, 0.0, 0.0, 0.0, 0.0, 0.0, 0.0, 0.0, 0.0, 0.0, 0.0, 0.0, 0.0, 0.0, 0.0, 0.0, 0.0, 0.0, 0.0, 0.0, 0.0, 0.0, 0.0, 0.0, 0.0, 0.0, 0.0, 0.0, 0.0, 0.0, 0.0, 0.0, 0.0, 0.0, 0.0, 0.0, 0.0, 0.0, 0.0, 0.0, 0.0, 0.0, 0.0, 0.0, 0.0, 0.0, 0.0, 0.0, 0.0, 0.0, 0.0, 0.0, 0.0, 0.0, 0.0, 0.0, 0.0, 0.0, 0.0, 0.0, 0.0, 0.0, 0.0, 0.0, 0.0, 0.0, 0.0, 0.0, 0.0, 0.0, 0.0, 0.0, 0.0, 0.0, 0.0, 0.0, 0.0, 0.0, 0.0, 0.0, 0.0, 0.0, 0.0, 0.0, 0.0, 0.0, 0.0, 0.0, 0.0, 0.0, 0.0, 0.0, 0.0, 0.0, 0.0, 0.0, 0.0, 0.0, 0.0, 0.0, 0.0, 0.0, 0.0, 0.0, 0.0, 0.0, 0.0, 0.0, 0.0, 0.0, 0.0, 0.0, 0.0, 0.0, 0.0, 0.0, 0.0, 0.0, 0.0, 0.0, 0.0, 0.0, 0.0, 0.0, 0.0, 0.0, 0.0, 0.0, 0.0, 0.0, 0.0, 0.0, 0.0, 0.0, 0.0, 0.0, 0.0, 0.0, 0.0, 0.0, 0.0, 0.0, 0.0, 0.0, 0.0, 0.0, 0.0, 0.0, 0.0, 0.0, 0.0, 0.0, 0.0, 0.0, 0.0, 0.0, 0.0, 0.0, 0.0, 0.0, 0.0, 0.0, 0.0, 0.0, 0.0, 0.0, 0.0, 0.0, 0.0, 0.0, 0.0, 0.0, 0.0, 0.0, 0.0, 0.0, 0.0, 0.0, 0.0, 0.0, 0.0, 0.0, 0.0, 0.0, 0.0, 0.0, 0.0, 0.0, 0.0, 0.0, 0.0, 0.0, 0.0, 0.0, 0.0, 0.0, 0.0, 0.0, 0.0, 0.0, 0.0, 0.0, 0.0, 0.0, 0.0, 0.0, 0.0, 0.0, 0.0, 0.0, 0.0, 0.0, 0.0, 0.0, 0.0, 0.0, 0.0, 0.0, 0.0, 0.0, 0.0, 0.0, 0.0, 0.0, 0.0, 0.0, 0.0, 0.0, 0.0, 0.0, 0.0, 0.0, 0.0, 0.0, 0.0, 0.0, 0.0, 0.0, 0.0, 0.0, 0.0, 0.0, 0.0, 0.0, 0.0, 0.0, 0.0, 0.0, 0.0, 0.0, 0.0, 0.0, 0.0, 0.0, 0.0, 0.0, 0.0, 0.0, 0.0, 0.0, 0.0, 0.0, 0.0, 0.0, 0.0, 0.0, 0.0, 0.0, 0.0, 0.0, 0.0, 0.0, 0.0, 0.0, 0.0, 0.0, 0.0, 0.0, 0.0, 0.0, 0.0, 0.0, 0.0, 0.0, 0.0, 0.0, 0.0, 0.0, 0.0, 0.0, 0.0, 0.0, 0.0, 0.0, 0.0, 0.0, 0.0, 0.0, 0.0, 0.0, 0.0, 0.0, 0.0, 0.0, 0.0, 0.0, 0.0, 0.0, 0.0, 0.0, 0.0, 0.0, 0.0, 0.0, 0.0, 0.0, 0.0, 0.0, 0.0, 0.0, 0.0, 0.0, 0.0, 0.0, 0.0, 0.0, 0.0, 0.0, 0.0, 0.0, 0.0, 0.0, 0.0, 0.0, 0.0, 0.0, 0.0, 0.0, 0.0, 0.0, 0.0, 0.0, 0.0, 0.0, 0.0, 0.0, 0.0, 0.0, 0.0, 0.0, 0.0, 0.0, 0.0, 0.0, 0.0, 0.0, 0.0, 0.0, 0.0, 0.0, 0.0, 0.0, 0.0, 0.0, 0.0, 0.0, 0.0, 0.0, 0.0, 0.0, 0.0, 0.0, 0.0, 0.0, 0.0, 0.0, 0.0, 0.0, 0.0, 0.0, 0.0, 0.0, 0.0, 0.0, 0.0, 0.0, 0.0, 0.0, 0.0, 0.0, 0.0, 0.0, 0.0, 0.0, 0.0, 0.0, 0.0, 0.0, 0.0, 0.0, 0.0, 0.0, 0.0, 0.0, 0.0, 0.0, 0.0, 0.0, 0.0, 0.0, 0.0, 0.0, 0.0, 0.0, 0.0, 0.0, 0.0, 0.0, 0.0, 0.0, 0.0, 0.0, 0.0, 0.0, 0.0, 0.0, 0.0, 0.0, 0.0, 0.0, 0.0, 0.0, 0.0, 0.0, 0.0, 0.0, 0.0, 0.0, 0.0, 0.0, 0.0, 0.0, 0.0, 0.0, 0.0, 0.0, 0.0, 0.0, 0.0, 0.0, 0.0, 0.0, 0.0, 0.0, 0.0, 0.0, 0.0, 0.0, 0.0, 0.0, 0.0, 0.0, 0.0, 0.0, 0.0, 0.0, 0.0, 0.0, 0.0, 0.0, 0.0, 0.0, 0.0, 0.0, 0.0, 0.0, 0.0, 0.0, 0.0, 0.0, 0.0, 0.0, 0.0, 0.0, 0.0, 0.0, 0.0, 0.0, 0.0, 0.0, 0.0, 0.0, 0.0, 0.0, 0.0, 0.0, 0.0, 0.0, 0.0, 0.0, 0.0, 0.0, 0.0, 0.0, 0.0, 0.0, 0.0, 0.0, 0.0, 0.0, 0.0, 0.0, 0.0, 0.0, 0.0, 0.0, 0.0, 0.0, 0.0, 0.0, 0.0, 0.0, 0.0, 0.0, 0.0, 0.0, 0.0, 0.0, 0.0, 0.0, 0.0, 0.0, 0.0, 0.0, 0.0, 0.0, 0.0, 0.0, 0.0, 0.0, 0.0, 0.0, 0.0, 0.0, 0.0, 0.0, 0.0, 0.0, 0.0, 0.0, 0.0, 0.0, 0.0, 0.0, 0.0, 0.0, 0.0, 0.0, 0.0, 0.0, 0.0, 0.0, 0.0, 0.0, 0.0, 0.0, 0.0, 0.0, 0.0, 0.0, 0.0, 0.0, 0.0, 0.0, 0.0, 0.0, 0.0, 0.0, 0.0, 0.0, 0.0, 0.0, 0.0, 0.0, 0.0, 0.0, 0.0, 0.0, 0.0, 0.0, 0.0, 0.0, 0.0, 0.0, 0.0, 0.0, 0.0, 0.0, 0.0, 0.0, 0.0, 0.0, 0.0, 0.0, 0.0, 0.0, 0.0, 0.0, 0.0, 0.0, 0.0, 0.0, 0.0, 0.0, 0.0, 0.0, 0.0, 0.0, 0.0, 0.0, 0.0, 0.0, 0.0, 0.0, 0.0, 0.0, 0.0, 0.0, 0.0, 0.0, 0.0, 0.0, 0.0, 0.0, 0.0, 0.0, 0.0, 0.0, 0.0, 0.0, 0.0, 0.0, 0.0, 0.0, 0.0, 0.0, 0.0, 0.0, 0.0, 0.0, 0.0, 0.0, 0.0, 0.0, 0.0, 0.0, 0.0, 0.0, 0.0, 0.0, 0.0, 0.0, 0.0, 0.0, 0.0, 0.0, 0.0, 0.0, 0.0, 0.0, 0.0, 0.0, 0.0, 0.0, 0.0, 0.0, 0.0, 0.0, 0.0, 0.0, 0.0, 0.0, 0.0, 0.0, 0.0, 0.0, 0.0, 0.0, 0.0, 0.0, 0.0, 0.0, 0.0, 0.0, 0.0, 0.0, 0.0, 0.0, 0.0, 0.0, 0.0, 0.0, 0.0, 0.0, 0.0, 0.0, 0.0, 0.0, 0.0, 0.0, 0.0, 0.0, 0.0, 0.0, 0.0, 0.0, 0.0, 0.0, 0.0, 0.0, 0.0, 0.0, 0.0, 0.0, 0.0, 0.0, 0.0, 0.0, 0.0, 0.0, 0.0, 0.0, 0.0, 0.0, 0.0, 0.0, 0.0, 0.0, 0.0, 0.0, 0.0, 0.0, 0.0, 0.0, 0.0, 0.0, 0.0, 0.0, 0.0, 0.0, 0.0, 0.0, 0.0, 0.0, 0.0, 0.0, 0.0, 0.0, 0.0, 0.0, 0.0, 0.0, 0.0, 0.0, 0.0, 0.0, 0.0, 0.0, 0.0, 0.0, 0.0, 0.0, 0.0, 0.0, 0.0, 0.0, 0.0, 0.0, 0.0, 0.0, 0.0, 0.0, 0.0, 0.0, 0.0, 0.0, 0.0, 0.0, 0.0, 0.0, 0.0, 0.0, 0.0, 0.0, 0.0, 0.0, 0.0, 0.0, 0.0, 0.0, 0.0, 0.0, 0.0, 0.0, 0.0, 0.0, 0.0, 0.0, 0.0, 0.0, 0.0, 0.0, 0.0, 0.0, 0.0, 0.0, 0.0, 0.0, 0.0, 0.0, 0.0, 0.0, 0.0, 0.0, 0.0, 0.0, 0.0, 0.0, 0.0, 0.0, 0.0, 0.0, 0.0, 0.0, 0.0, 0.0, 0.0, 0.0, 0.0, 0.0, 0.0, 0.0, 0.0, 0.0, 0.0, 0.0, 0.0, 0.0, 0.0, 0.0, 0.0, 0.0, 0.0, 0.0, 0.0, 0.0, 0.0, 0.0, 0.0, 0.0, 0.0, 0.0, 0.0, 0.0, 0.0, 0.0, 0.0, 0.0, 0.0, 0.0, 0.0, 0.0, 0.0, 0.0, 0.0, 0.0, 0.0, 0.0, 0.0, 0.0, 0.0, 0.0, 0.0, 0.0, 0.0, 0.0, 0.0, 0.0, 0.0, 0.0, 0.0, 0.0, 0.0, 0.0, 0.0, 0.0, 0.0, 0.0, 0.0, 0.0, 0.0, 0.0, 0.0, 0.0, 0.0, 0.0, 0.0, 0.0, 0.0, 0.0, 0.0, 0.0, 0.0, 0.0, 0.0, 0.0, 0.0, 0.0, 0.0, 0.0, 0.0, 0.0, 0.0, 0.0, 0.0, 0.0, 0.0, 0.0, 0.0, 0.0, 0.0, 0.0, 0.0, 0.0, 0.0, 0.0, 0.0, 0.0, 0.0, 0.0, 0.0, 0.0, 0.0, 0.0, 0.0, 0.0, 0.0, 0.0, 0.0, 0.0, 0.0, 0.0, 0.0, 0.0, 0.0, 0.0, 0.0, 0.0, 0.0, 0.0, 0.0, 0.0, 0.0, 0.0, 0.0, 0.0, 0.0, 0.0, 0.0, 0.0, 0.0, 0.0, 0.0, 0.0, 0.0, 0.0, 0.0, 0.0, 0.0, 0.0, 0.0, 0.0, 0.0, 0.0, 0.0, 0.0, 0.0, 0.0, 0.0, 0.0, 0.0, 0.0, 0.0, 0.0, 0.0, 0.0, 0.0, 0.0, 0.0, 0.0, 0.0, 0.0, 0.0, 0.0, 0.0, 0.0, 0.0, 0.0, 0.0, 0.0, 0.0, 0.0, 0.0, 0.0, 0.0, 0.0, 0.0, 0.0, 0.0, 0.0, 0.0, 0.0, 0.0, 0.0, 0.0, 0.0, 0.0, 0.0, 0.0, 0.0, 0.0, 0.0, 0.0, 0.0, 0.0, 0.0, 0.0, 0.0, 0.0, 0.0, 0.0, 0.0, 0.0, 0.0, 0.0, 0.0, 0.0, 0.0, 0.0, 0.0, 0.0, 0.0, 0.0, 0.0, 0.0, 0.0, 0.0, 0.0, 0.0, 0.0, 0.0, 0.0, 0.0, 0.0, 0.0, 0.0, 0.0, 0.0, 0.0, 0.0, 0.0, 0.0, 0.0, 0.0, 0.0, 0.0, 0.0, 0.0, 0.0, 0.0, 0.0, 0.0, 0.0, 0.0, 0.0, 0.0, 0.0, 0.0, 0.0, 0.0, 0.0, 0.0, 0.0, 0.0, 0.0, 0.0, 0.0, 0.0, 0.0, 0.0, 0.0, 0.0, 0.0, 0.0, 0.0, 0.0, 0.0, 0.0, 0.0, 0.0, 0.0, 0.0, 0.0, 0.0, 0.0, 0.0, 0.0, 0.0, 0.0, 0.0, 0.0, 0.0, 0.0, 0.0, 0.0, 0.0, 0.0, 0.0, 0.0, 0.0, 0.0, 0.0, 0.0, 0.0, 0.0, 0.0, 0.0, 0.0, 0.0, 0.0, 0.0, 0.0, 0.0, 0.0, 0.0, 0.0, 0.0, 0.0, 0.0, 0.0, 0.0, 0.0, 0.0, 0.0, 0.0, 0.0, 0.0, 0.0, 0.0, 0.0, 0.0, 0.0, 0.0, 0.0, 0.0, 0.0, 0.0, 0.0, 0.0, 0.0, 0.0, 0.0, 0.0, 0.0, 0.0, 0.0, 0.0, 0.0, 0.0, 0.0, 0.0, 0.0, 0.0, 0.0, 0.0, 0.0, 0.0, 0.0, 0.0, 0.0, 0.0, 0.0, 0.0, 0.0, 0.0, 0.0, 0.0, 0.0, 0.0, 0.0, 0.0, 0.0, 0.0, 0.0, 0.0, 0.0, 0.0, 0.0, 0.0, 0.0, 0.0, 0.0, 0.0, 0.0, 0.0, 0.0, 0.0, 0.0, 0.0, 0.0, 0.0, 0.0, 0.0, 0.0, 0.0, 0.0, 0.0, 0.0, 0.0, 0.0, 0.0, 0.0, 0.0, 0.0, 0.0, 0.0, 0.0, 0.0, 0.0, 0.0, 0.0, 0.0, 0.0, 0.0, 0.0, 0.0, 0.0, 0.0, 0.0, 0.0, 0.0, 0.0, 0.0, 0.0, 0.0, 0.0, 0.0, 0.0, 0.0, 0.0, 0.0, 0.0, 0.0, 0.0, 0.0, 0.0, 0.0, 0.0, 0.0, 0.0, 0.0, 0.0, 0.0, 0.0, 0.0, 0.0, 0.0, 0.0, 0.0, 0.0, 0.0, 0.0, 0.0, 0.0, 0.0, 0.0, 0.0, 0.0, 0.0, 0.0, 0.0, 0.0, 0.0, 0.0, 0.0, 0.0, 0.0, 0.0, 0.0, 0.0, 0.0, 0.0, 0.0, 0.0, 0.0, 0.0, 0.0, 0.0, 0.0, 0.0, 0.0, 0.0, 0.0, 0.0, 0.0, 0.0, 0.0, 0.0, 0.0, 0.0, 0.0, 0.0, 0.0, 0.0, 0.0, 0.0, 0.0, 0.0, 0.0, 0.0, 0.0, 0.0, 0.0, 0.0, 0.0, 0.0, 0.0, 0.0, 0.0, 0.0, 0.0, 0.0, 0.0, 0.0, 0.0, 0.0, 0.0, 0.0, 0.0, 0.0, 0.0, 0.0, 0.0, 0.0, 0.0, 0.0, 0.0, 0.0, 0.0, 0.0, 0.0, 0.0, 0.0, 0.0, 0.0, 0.0, 0.0, 0.0, 0.0, 0.0, 0.0, 0.0, 0.0, 0.0, 0.0, 0.0, 0.0, 0.0, 0.0, 0.0, 0.0, 0.0, 0.0, 0.0, 0.0, 0.0, 0.0, 0.0, 0.0, 0.0, 0.0, 0.0, 0.0, 0.0, 0.0, 0.0, 0.0, 0.0, 0.0, 0.0, 0.0, 0.0, 0.0, 0.0, 0.0, 0.0, 0.0, 0.0, 0.0, 0.0, 0.0, 0.0, 0.0, 0.0, 0.0, 0.0, 0.0, 0.0, 0.0, 0.0, 0.0, 0.0, 0.0, 0.0, 0.0, 0.0, 0.0, 0.0, 0.0, 0.0, 0.0, 0.0, 0.0, 0.0, 0.0, 0.0, 0.0, 0.0, 0.0, 0.0, 0.0, 0.0, 0.0, 0.0, 0.0, 0.0, 0.0, 0.0, 0.0, 0.0, 0.0, 0.0, 0.0, 0.0, 0.0, 0.0, 0.0, 0.0, 0.0, 0.0, 0.0, 0.0, 0.0, 0.0, 0.0, 0.0, 0.0, 0.0, 0.0, 0.0, 0.0, 0.0, 0.0, 0.0, 0.0, 0.0, 0.0, 0.0, 0.0, 0.0, 0.0, 0.0, 0.0, 0.0, 0.0, 0.0, 0.0, 0.0, 0.0, 0.0, 0.0, 0.0, 0.0, 0.0, 0.0, 0.0, 0.0, 0.0, 0.0, 0.0, 0.0, 0.0, 0.0, 0.0, 0.0, 0.0, 0.0, 0.0, 0.0, 0.0, 0.0, 0.0, 0.0, 0.0, 0.0, 0.0, 0.0, 0.0, 0.0, 0.0, 0.0, 0.0, 0.0, 0.0, 0.0, 0.0, 0.0, 0.0, 0.0, 0.0, 0.0, 0.0, 0.0, 0.0, 0.0, 0.0, 0.0, 0.0, 0.0, 0.0, 0.0, 0.0, 0.0, 0.0, 0.0, 0.0, 0.0, 0.0, 0.0, 0.0, 0.0, 0.0, 0.0, 0.0, 0.0, 0.0, 0.0, 0.0, 0.0, 0.0, 0.0, 0.0, 0.0, 0.0, 0.0, 0.0, 0.0, 0.0, 0.0, 0.0, 0.0, 0.0, 0.0, 0.0, 0.0, 0.0, 0.0, 0.0, 0.0, 0.0, 0.0, 0.0, 0.0, 0.0, 0.0, 0.0, 0.0, 0.0, 0.0, 0.0, 0.0, 0.0, 0.0, 0.0, 0.0, 0.0, 0.0, 0.0, 0.0, 0.0, 0.0, 0.0, 0.0, 0.0, 0.0, 0.0, 0.0, 0.0, 0.0, 0.0, 0.0, 0.0, 0.0, 0.0, 0.0, 0.0, 0.0, 0.0, 0.0, 0.0, 0.0, 0.0, 0.0, 0.0, 0.0, 0.0, 0.0, 0.0, 0.0, 0.0, 0.0, 0.0, 0.0, 0.0, 0.0, 0.0, 0.0, 0.0, 0.0, 0.0, 0.0, 0.0, 0.0, 0.0, 0.0, 0.0, 0.0, 0.0, 0.0, 0.0, 0.0, 0.0, 0.0, 0.0, 0.0, 0.0, 0.0, 0.0, 0.0, 0.0, 0.0, 0.0, 0.0, 0.0, 0.0, 0.0, 0.0, 0.0, 0.0, 0.0, 0.0, 0.0, 0.0, 0.0, 0.0, 0.0, 0.0, 0.0, 0.0, 0.0, 0.0, 0.0, 0.0, 0.0, 0.0, 0.0, 0.0, 0.0, 0.0, 0.0, 0.0, 0.0, 0.0, 0.0, 0.0, 0.0, 0.0, 0.0, 0.0, 0.0, 0.0, 0.0, 0.0, 0.0, 0.0, 0.0, 0.0, 0.0, 0.0, 0.0, 0.0, 0.0, 0.0, 0.0, 0.0, 0.0, 0.0, 0.0, 0.0, 0.0, 0.0, 0.0, 0.0, 0.0, 0.0, 0.0, 0.0, 0.0, 0.0, 0.0, 0.0, 0.0, 0.0, 0.0, 0.0, 0.0, 0.0, 0.0, 0.0, 0.0, 0.0, 0.0, 0.0, 0.0, 0.0, 0.0, 0.0, 0.0, 0.0, 0.0, 0.0, 0.0, 0.0, 0.0, 0.0, 0.0, 0.0, 0.0, 0.0, 0.0, 0.0, 0.0, 0.0, 0.0, 0.0, 0.0, 0.0, 0.0, 0.0, 0.0, 0.0, 0.0, 0.0, 0.0, 0.0, 0.0, 0.0, 0.0, 0.0, 0.0, 0.0, 0.0, 0.0, 0.0, 0.0, 0.0, 0.0, 0.0, 0.0, 0.0, 0.0, 0.0, 0.0, 0.0, 0.0, 0.0, 0.0, 0.0, 0.0, 0.0, 0.0, 0.0, 0.0, 0.0, 0.0, 0.0, 0.0, 0.0, 0.0, 0.0, 0.0, 0.0, 0.0, 0.0, 0.0, 0.0, 0.0, 0.0, 0.0, 0.0, 0.0, 0.0, 0.0, 0.0, 0.0, 0.0, 0.0, 0.0, 0.0, 0.0, 0.0, 0.0, 0.0, 0.0, 0.0, 0.0, 0.0, 0.0, 0.0, 0.0, 0.0, 0.0, 0.0, 0.0, 0.0, 0.0, 0.0, 0.0, 0.0, 0.0, 0.0, 0.0, 0.0, 0.0, 0.0, 0.0, 0.0, 0.0, 0.0, 0.0, 0.0, 0.0, 0.0, 0.0, 0.0, 0.0, 0.0, 0.0, 0.0, 0.0, 0.0, 0.0, 0.0, 0.0, 0.0, 0.0, 0.0, 0.0, 0.0, 0.0, 0.0, 0.0, 0.0, 0.0, 0.0, 0.0, 0.0, 0.0, 0.0, 0.0, 0.0, 0.0, 0.0, 0.0, 0.0, 0.0, 0.0, 0.0, 0.0, 0.0, 0.0, 0.0, 0.0, 0.0, 0.0, 0.0, 0.0, 0.0, 0.0, 0.0, 0.0, 0.0, 0.0, 0.0, 0.0, 0.0, 0.0, 0.0, 0.0, 0.0, 0.0, 0.0, 0.0, 0.0, 0.0, 0.0, 0.0, 0.0, 0.0, 0.0, 0.0, 0.0, 0.0, 0.0, 0.0, 0.0, 0.0, 0.0, 0.0, 0.0, 0.0, 0.0, 0.0, 0.0, 0.0, 0.0, 0.0, 0.0, 0.0, 0.0, 0.0, 0.0, 0.0, 0.0, 0.0, 0.0, 0.0, 0.0, 0.0, 0.0, 0.0, 0.0, 0.0, 0.0, 0.0, 0.0, 0.0, 0.0, 0.0, 0.0, 0.0, 0.0, 0.0, 0.0, 0.0, 0.0, 0.0, 0.0, 0.0, 0.0, 0.0, 0.0, 0.0, 0.0, 0.0, 0.0, 0.0, 0.0, 0.0, 0.0, 0.0, 0.0, 0.0, 0.0, 0.0, 0.0, 0.0, 0.0, 0.0, 0.0, 0.0, 0.0, 0.0, 0.0, 0.0, 0.0, 0.0, 0.0, 0.0, 0.0, 0.0, 0.0, 0.0, 0.0, 0.0, 0.0, 0.0, 0.0, 0.0, 0.0, 0.0, 0.0, 0.0, 0.0, 0.0, 0.0, 0.0, 0.0, 0.0, 0.0, 0.0, 0.0, 0.0, 0.0, 0.0, 0.0, 0.0, 0.0, 0.0, 0.0, 0.0, 0.0, 0.0, 0.0, 0.0, 0.0, 0.0, 0.0, 0.0, 0.0, 0.0, 0.0, 0.0, 0.0, 0.0, 0.0, 0.0, 0.0, 0.0, 0.0, 0.0, 0.0, 0.0, 0.0, 0.0, 0.0, 0.0, 0.0, 0.0, 0.0, 0.0, 0.0, 0.0, 0.0, 0.0, 0.0, 0.0, 0.0, 0.0, 0.0, 0.0, 0.0, 0.0, 0.0, 0.0, 0.0, 0.0, 0.0, 0.0, 0.0, 0.0, 0.0, 0.0, 0.0, 0.0, 0.0, 0.0, 0.0, 0.0, 0.0, 0.0, 0.0, 0.0, 0.0, 0.0, 0.0, 0.0, 0.0, 0.0, 0.0, 0.0, 0.0, 0.0, 0.0, 0.0, 0.0, 0.0, 0.0, 0.0, 0.0, 0.0, 0.0, 0.0, 0.0, 0.0, 0.0, 0.0, 0.0, 0.0, 0.0, 0.0, 0.0, 0.0, 0.0, 0.0, 0.0, 0.0, 0.0, 0.0, 0.0, 0.0, 0.0, 0.0, 0.0, 0.0, 0.0, 0.0, 0.0, 0.0, 0.0, 0.0, 0.0, 0.0, 0.0, 0.0, 0.0, 0.0, 0.0, 0.0, 0.0, 0.0, 0.0, 0.0, 0.0, 0.0, 0.0, 0.0, 0.0, 0.0, 0.0, 0.0, 0.0, 0.0, 0.0, 0.0, 0.0, 0.0, 0.0, 0.0, 0.0, 0.0, 0.0, 0.0, 0.0, 0.0, 0.0, 0.0, 0.0, 0.0, 0.0, 0.0, 0.0, 0.0, 0.0, 0.0, 0.0, 0.8684, 0.05133, 0.8489, 0.1028, 0.7858, 0.08928, 0.7949, 0.03646, 0.7949, 0.03646, 0.7858, 0.08928, 0.7083, 0.07915, 0.7136, 0.02771, 0.7136, 0.02771, 0.7083, 0.07915, 0.6226, 0.071, 0.6266, 0.02056, 0.6266, 0.02056, 0.6226, 0.071, 0.5321, 0.06414, 0.5356, 0.01398, 0.5356, 0.01398, 0.5321, 0.06414, 0.4399, 0.05813, 0.4429, 0.008023, 0.4429, 0.008023, 0.4399, 0.05813, 0.35, 0.05325, 0.3522, 0.003106, 0.3522, 0.003106, 0.35, 0.05325, 0.2656, 0.05047, 0.2663, 0.0001199, 0.2663, 0.0001199, 0.2656, 0.05047, 0.1903, 0.05054, 0.1882, 0.0001193, 0.1882, 0.0001193, 0.1903, 0.05054, 0.1283, 0.05405, 0.1205, 0.00491, 0.1205, 0.00491, 0.1283, 0.05405, 0.08339, 0.06076, 0.06678, 0.01692, 0.06678, 0.01692, 0.08339, 0.06076, 0.0578, 0.06939, 0.03238, 0.03408, 0.03238, 0.03408, 0.0578, 0.06939, 0.04736, 0.075, 0.0176, 0.04883, 0.0176, 0.04883, 0.04736, 0.075, 0.04458, 0.0801, 0.01212, 0.05551, 0.01212, 0.05551, 0.04458, 0.0801, 0.04522, 0.09849, 0.0001193, 0.07417, 0.03082, 0.2574, 0.03584, 0.2072, 0.07274, 0.2113, 0.06809, 0.261, 0.06809, 0.261, 0.07274, 0.2113, 0.1244, 0.2156, 0.1209, 0.2655, 0.1209, 0.2655, 0.1244, 0.2156, 0.19, 0.2192, 0.188, 0.2695, 0.188, 0.2695, 0.19, 0.2192, 0.2676, 0.2208, 0.2671, 0.2716, 0.2671, 0.2716, 0.2676, 0.2208, 0.3541, 0.2202, 0.3549, 0.2712, 0.3549, 0.2712, 0.3541, 0.2202, 0.4461, 0.2176, 0.4477, 0.2686, 0.4477, 0.2686, 0.4461, 0.2176, 0.5401, 0.2141, 0.5422, 0.2652, 0.5422, 0.2652, 0.5401, 0.2141, 0.6317, 0.2097, 0.6347, 0.2608, 0.6347, 0.2608, 0.6317, 0.2097, 0.7175, 0.2037, 0.7223, 0.255, 0.7223, 0.255, 0.7175, 0.2037, 0.7932, 0.1954, 0.8021, 0.2461, 0.8021, 0.2461, 0.7932, 0.1954, 0.8532, 0.1838, 0.871, 0.2309, 0.871, 0.2309, 0.8532, 0.1838, 0.8936, 0.1696, 0.9234, 0.2047, 0.9234, 0.2047, 0.8936, 0.1696, 0.9131, 0.1558, 0.9499, 0.173, 0.9499, 0.173, 0.9131, 0.1558, 0.9185, 0.1476, 0.9562, 0.1535, 0.9562, 0.1535, 0.9185, 0.1476, 0.9185, 0.1433, 0.957, 0.1446, 0.957, 0.1446, 0.9185, 0.1433, 0.9125, 0.134, 0.9542, 0.1198, 0.7083, 0.07915, 0.7858, 0.08928, 0.7719, 0.1039, 0.698, 0.09478, 0.9542, 0.1198, 0.9125, 0.134, 0.8916, 0.1189, 0.9273, 0.08058, 0.9273, 0.08058, 0.8916, 0.1189, 0.8489, 0.1028, 0.8684, 0.05133, 0.822, 0.3427, 0.7566, 0.3488, 0.6801, 0.3535, 0.5952, 0.3568, 0.5054, 0.3584, 0.414, 0.3584, 0.3245, 0.3568, 0.2404, 0.3535, 0.165, 0.3488, 0.101, 0.3427, 0.05105, 0.3356, 0.01698, 0.3277, 0.0001193, 0.3194, 0.001108, 0.3108, 0.01991, 0.3025, 0.05581, 0.2946, 0.1074, 0.2875, 0.1728, 0.2815, 0.2493, 0.2767, 0.3342, 0.2735, 0.424, 0.2718, 0.5154, 0.2718, 0.6049, 0.2735, 0.689, 0.2767, 0.7644, 0.2815, 0.8284, 0.2875, 0.8783, 0.2946, 0.9124, 0.3025, 0.9293, 0.3108, 0.9283, 0.3194, 0.9095, 0.3277, 0.8736, 0.3356, 0.202, 0.2031, 0.1393, 0.2002, 0.1839, 0.189, 0.2388, 0.1911, 0.0578, 0.06939, 0.08339, 0.06076, 0.0995, 0.07283, 0.07288, 0.07728, 0.4461, 0.2176, 0.3541, 0.2202, 0.359, 0.2034, 0.4471, 0.2008, 0.9185, 0.1433, 0.9185, 0.1476, 0.9073, 0.1474, 0.907, 0.1428, 0.2656, 0.05047, 0.35, 0.05325, 0.3548, 0.06988, 0.2741, 0.06702, 0.1244, 0.2156, 0.07274, 0.2113, 0.08996, 0.1964, 0.1393, 0.2002, 0.8532, 0.1838, 0.7932, 0.1954, 0.7795, 0.1808, 0.8372, 0.1718, 0.6226, 0.071, 0.7083, 0.07915, 0.698, 0.09478, 0.616, 0.087, 0.04736, 0.075, 0.0578, 0.06939, 0.07288, 0.07728, 0.06075, 0.0818, 0.5401, 0.2141, 0.4461, 0.2176, 0.4471, 0.2008, 0.5373, 0.1975, 0.9125, 0.134, 0.9185, 0.1433, 0.907, 0.1428, 0.8977, 0.1365, 0.1903, 0.05054, 0.2656, 0.05047, 0.2741, 0.06702, 0.2021, 0.06651, 0.19, 0.2192, 0.1244, 0.2156, 0.1393, 0.2002, 0.202, 0.2031, 0.8936, 0.1696, 0.8532, 0.1838, 0.8372, 0.1718, 0.8767, 0.1615, 0.5321, 0.06414, 0.6226, 0.071, 0.616, 0.087, 0.5294, 0.08047, 0.04458, 0.0801, 0.04736, 0.075, 0.06075, 0.0818, 0.05923, 0.08782, 0.6317, 0.2097, 0.5401, 0.2141, 0.5373, 0.1975, 0.6251, 0.1934, 0.8916, 0.1189, 0.9125, 0.134, 0.8977, 0.1365, 0.8741, 0.1268, 0.1283, 0.05405, 0.1903, 0.05054, 0.2021, 0.06651, 0.1429, 0.06864, 0.2676, 0.2208, 0.19, 0.2192, 0.202, 0.2031, 0.2762, 0.2043, 0.9131, 0.1558, 0.8936, 0.1696, 0.8767, 0.1615, 0.8988, 0.1531, 0.4399, 0.05813, 0.5321, 0.06414, 0.5294, 0.08047, 0.4409, 0.07468, 0.04522, 0.09849, 0.04458, 0.0801, 0.05923, 0.08782, 0.07083, 0.09844, 0.7175, 0.2037, 0.6317, 0.2097, 0.6251, 0.1934, 0.7071, 0.1879, 0.7858, 0.08928, 0.8489, 0.1028, 0.8323, 0.1148, 0.7719, 0.1039, 0.8489, 0.1028, 0.8916, 0.1189, 0.8741, 0.1268, 0.8323, 0.1148, 0.08339, 0.06076, 0.1283, 0.05405, 0.1429, 0.06864, 0.0995, 0.07283, 0.3541, 0.2202, 0.2676, 0.2208, 0.2762, 0.2043, 0.359, 0.2034, 0.9185, 0.1476, 0.9131, 0.1558, 0.8988, 0.1531, 0.9073, 0.1474, 0.35, 0.05325, 0.4399, 0.05813, 0.4409, 0.07468, 0.3548, 0.06988, 0.07274, 0.2113, 0.03584, 0.2072, 0.05495, 0.1922, 0.08996, 0.1964, 0.7932, 0.1954, 0.7175, 0.2037, 0.7071, 0.1879, 0.7795, 0.1808, 0.4519, 0.1881, 0.3753, 0.1905, 0.4567, 0.1592, 0.4767, 0.1588, 0.5294, 0.08047, 0.616, 0.087, 0.5987, 0.09797, 0.5235, 0.09238, 0.8741, 0.1268, 0.8977, 0.1365, 0.8551, 0.135, 0.8289, 0.1277, 0.2762, 0.2043, 0.202, 0.2031, 0.2388, 0.1911, 0.3033, 0.1916, 0.4409, 0.07468, 0.5294, 0.08047, 0.5235, 0.09238, 0.4465, 0.08734, 0.8323, 0.1148, 0.8741, 0.1268, 0.8289, 0.1277, 0.7882, 0.12, 0.359, 0.2034, 0.2762, 0.2043, 0.3033, 0.1916, 0.3753, 0.1905, 0.3548, 0.06988, 0.4409, 0.07468, 0.4465, 0.08734, 0.3717, 0.08303, 0.4471, 0.2008, 0.359, 0.2034, 0.3753, 0.1905, 0.4519, 0.1881, 0.2741, 0.06702, 0.3548, 0.06988, 0.3717, 0.08303, 0.3016, 0.08027, 0.5373, 0.1975, 0.4471, 0.2008, 0.4519, 0.1881, 0.5304, 0.1852, 0.2021, 0.06651, 0.2741, 0.06702, 0.3016, 0.08027, 0.2389, 0.07926, 0.6251, 0.1934, 0.5373, 0.1975, 0.5304, 0.1852, 0.6066, 0.1818, 0.1429, 0.06864, 0.2021, 0.06651, 0.2389, 0.07926, 0.1863, 0.07998, 0.7071, 0.1879, 0.6251, 0.1934, 0.6066, 0.1818, 0.6779, 0.1773, 0.0995, 0.07283, 0.1429, 0.06864, 0.1863, 0.07998, 0.1464, 0.08218, 0.7795, 0.1808, 0.7071, 0.1879, 0.6779, 0.1773, 0.7413, 0.1718, 0.07288, 0.07728, 0.0995, 0.07283, 0.1464, 0.08218, 0.12, 0.08578, 0.8372, 0.1718, 0.7795, 0.1808, 0.7413, 0.1718, 0.7938, 0.1656, 0.06075, 0.0818, 0.07288, 0.07728, 0.12, 0.08578, 0.107, 0.09054, 0.8767, 0.1615, 0.8372, 0.1718, 0.7938, 0.1656, 0.8323, 0.1594, 0.05923, 0.08782, 0.06075, 0.0818, 0.107, 0.09054, 0.1068, 0.09691, 0.8988, 0.1531, 0.8767, 0.1615, 0.8323, 0.1594, 0.8568, 0.1531, 0.07083, 0.09844, 0.05923, 0.08782, 0.1068, 0.09691, 0.1193, 0.105, 0.7719, 0.1039, 0.8323, 0.1148, 0.7882, 0.12, 0.7339, 0.112, 0.9073, 0.1474, 0.8988, 0.1531, 0.8568, 0.1531, 0.8681, 0.1471, 0.08996, 0.1964, 0.05495, 0.1922, 0.1109, 0.1817, 0.1408, 0.1859, 0.698, 0.09478, 0.7719, 0.1039, 0.7339, 0.112, 0.6697, 0.1046, 0.907, 0.1428, 0.9073, 0.1474, 0.8681, 0.1471, 0.8676, 0.1415, 0.1393, 0.2002, 0.08996, 0.1964, 0.1408, 0.1859, 0.1839, 0.189, 0.616, 0.087, 0.698, 0.09478, 0.6697, 0.1046, 0.5987, 0.09797, 0.8977, 0.1365, 0.907, 0.1428, 0.8676, 0.1415, 0.8551, 0.135, 0.1627, 0.3954, 0.1767, 0.3967, 0.1878, 0.3983, 0.1955, 0.4, 0.1996, 0.4018, 0.1998, 0.4036, 0.1962, 0.4054, 0.1888, 0.4071, 0.1781, 0.4086, 0.1644, 0.4099, 0.1481, 0.4109, 0.1301, 0.4116, 0.1109, 0.412, 0.09121, 0.412, 0.0719, 0.4116, 0.05367, 0.4109, 0.03722, 0.4099, 0.02318, 0.4086, 0.01209, 0.4071, 0.004372, 0.4054, 0.0003317, 0.4036, 0.0001193, 0.4018, 0.003743, 0.4, 0.01106, 0.3983, 0.0218, 0.3967, 0.03554, 0.3954, 0.05176, 0.3944, 0.06983, 0.3937, 0.08905, 0.3934, 0.1087, 0.3934, 0.128, 0.3937, 0.1462, 0.3944, 0.3016, 0.08027, 0.3717, 0.08303, 0.4569, 0.1163, 0.4386, 0.1156, 0.5304, 0.1852, 0.4519, 0.1881, 0.4767, 0.1588, 0.497, 0.158, 0.2389, 0.07926, 0.3016, 0.08027, 0.4386, 0.1156, 0.4223, 0.1153, 0.6066, 0.1818, 0.5304, 0.1852, 0.497, 0.158, 0.5169, 0.1569, 0.1863, 0.07998, 0.2389, 0.07926, 0.4223, 0.1153, 0.4076, 0.1155, 0.6779, 0.1773, 0.6066, 0.1818, 0.5169, 0.1569, 0.5355, 0.1558, 0.1464, 0.08218, 0.1863, 0.07998, 0.4076, 0.1155, 0.3908, 0.1165, 0.7413, 0.1718, 0.6779, 0.1773, 0.5355, 0.1558, 0.5521, 0.1544, 0.12, 0.08578, 0.1464, 0.08218, 0.3908, 0.1165, 0.3761, 0.1186, 0.7938, 0.1656, 0.7413, 0.1718, 0.5521, 0.1544, 0.5669, 0.1526, 0.107, 0.09054, 0.12, 0.08578, 0.3761, 0.1186, 0.3673, 0.1219, 0.8323, 0.1594, 0.7938, 0.1656, 0.5669, 0.1526, 0.5837, 0.1499, 0.1068, 0.09691, 0.107, 0.09054, 0.3673, 0.1219, 0.3673, 0.1265, 0.8568, 0.1531, 0.8323, 0.1594, 0.5837, 0.1499, 0.5983, 0.1463, 0.1193, 0.105, 0.1068, 0.09691, 0.3673, 0.1265, 0.3758, 0.1318, 0.7339, 0.112, 0.7882, 0.12, 0.5651, 0.1258, 0.5509, 0.1237, 0.8681, 0.1471, 0.8568, 0.1531, 0.5983, 0.1463, 0.6068, 0.1421, 0.1408, 0.1859, 0.1109, 0.1817, 0.3743, 0.1551, 0.3897, 0.1574, 0.6697, 0.1046, 0.7339, 0.112, 0.5509, 0.1237, 0.5343, 0.1218, 0.8676, 0.1415, 0.8681, 0.1471, 0.6068, 0.1421, 0.6063, 0.1375, 0.1839, 0.189, 0.1408, 0.1859, 0.3897, 0.1574, 0.4067, 0.1588, 0.5987, 0.09797, 0.6697, 0.1046, 0.5343, 0.1218, 0.5159, 0.1201, 0.8551, 0.135, 0.8676, 0.1415, 0.6063, 0.1375, 0.5971, 0.133, 0.2388, 0.1911, 0.1839, 0.189, 0.4067, 0.1588, 0.4211, 0.1593, 0.5235, 0.09238, 0.5987, 0.09797, 0.5159, 0.1201, 0.4963, 0.1185, 0.8289, 0.1277, 0.8551, 0.135, 0.5971, 0.133, 0.582, 0.129, 0.3033, 0.1916, 0.2388, 0.1911, 0.4211, 0.1593, 0.438, 0.1595, 0.4465, 0.08734, 0.5235, 0.09238, 0.4963, 0.1185, 0.4764, 0.1173, 0.7882, 0.12, 0.8289, 0.1277, 0.582, 0.129, 0.5651, 0.1258, 0.3753, 0.1905, 0.3033, 0.1916, 0.438, 0.1595, 0.4567, 0.1592, 0.3717, 0.08303, 0.4465, 0.08734, 0.4764, 0.1173, 0.4569, 0.1163, 0.2614, 0.3878, 0.243, 0.3918, 0.2083, 0.3781, 0.2254, 0.3745, 0.9578, 0.5865, 0.9588, 0.4971, 0.971, 0.4951, 0.9701, 0.5778, 0.9617, 0.8958, 0.9593, 0.861, 0.9714, 0.8316, 0.9737, 0.8639, 0.0889, 0.3742, 0.03681, 0.3733, 0.06563, 0.3607, 0.1138, 0.3615, 0.2081, 0.3931, 0.1576, 0.3927, 0.1294, 0.379, 0.176, 0.3794, 0.9726, 0.03669, 0.9763, 0.0001193, 0.9872, 0.03554, 0.9838, 0.06936, 0.9603, 0.4056, 0.9622, 0.3158, 0.9741, 0.3275, 0.9724, 0.4106, 0.9579, 0.8105, 0.9573, 0.7463, 0.9696, 0.7256, 0.9702, 0.7849, 0.99, 0.9028, 0.9743, 0.9161, 0.9854, 0.8826, 0.9999, 0.8703, 0.3161, 0.3719, 0.2312, 0.3734, 0.2454, 0.3608, 0.3239, 0.3594, 0.09343, 0.3909, 0.01788, 0.3878, 0.0001193, 0.3745, 0.06998, 0.3773, 0.9643, 0.2309, 0.9668, 0.1543, 0.9784, 0.1781, 0.9761, 0.249, 0.9573, 0.6707, 0.9578, 0.5865, 0.9701, 0.5778, 0.9696, 0.6556, 0.966, 0.9142, 0.9617, 0.8958, 0.9737, 0.8639, 0.9776, 0.8808, 0.1545, 0.3742, 0.0889, 0.3742, 0.1138, 0.3615, 0.1745, 0.3615, 0.243, 0.3918, 0.2081, 0.3931, 0.176, 0.3794, 0.2083, 0.3781, 0.9695, 0.0887, 0.9726, 0.03669, 0.9838, 0.06936, 0.9809, 0.1174, 0.9588, 0.4971, 0.9603, 0.4056, 0.9724, 0.4106, 0.971, 0.4951, 0.9593, 0.861, 0.9579, 0.8105, 0.9702, 0.7849, 0.9714, 0.8316, 0.03681, 0.3733, 0.0001193, 0.3712, 0.0317, 0.3587, 0.06563, 0.3607, 0.1576, 0.3927, 0.09343, 0.3909, 0.06998, 0.3773, 0.1294, 0.379, 0.9622, 0.3158, 0.9643, 0.2309, 0.9761, 0.249, 0.9741, 0.3275, 0.9573, 0.7463, 0.9573, 0.6707, 0.9696, 0.6556, 0.9696, 0.7256, 0.9668, 0.1543, 0.9695, 0.0887, 0.9809, 0.1174, 0.9784, 0.1781, 0.9743, 0.9161, 0.966, 0.9142, 0.9776, 0.8808, 0.9854, 0.8826, 0.2312, 0.3734, 0.1545, 0.3742, 0.1745, 0.3615, 0.2454, 0.3608])
me_cylinder_003.materials.append(mat_stooltm)
me_cylinder_003.use_remesh_preserve_volume = False
me_cylinder_003.use_remesh_preserve_attributes = False
me_cylinder_003.use_mirror_vertex_groups = False
me_cylinder_003.update()

# ---- objects
ob_cylinder_003 = bpy.data.objects.new('Cylinder.003', me_cylinder_003)
ob_lamp = bpy.data.objects.new('Lamp', light_lamp)
ob_camera = bpy.data.objects.new('Camera', cam_camera)

# ---- transforms, parenting, visibility, modifiers, constraints
ob_cylinder_003.location = (-0.5156, 0.4815, 3.121)
ob_cylinder_003.rotation_euler = (0.0, 1.571, 0.6981)
ob_cylinder_003.scale = (0.07, 0.07, 0.75)
ob_cylinder_003.lineart.crease_threshold = 0.0
ob_lamp.location = (4.076, 1.005, 5.904)
ob_lamp.rotation_euler = (0.6503, 0.05522, 1.866)
ob_lamp.lock_rotations_4d = False
ob_lamp.empty_display_type = 'ARROWS'
ob_lamp.color = (0.0, 0.0, 0.0, 0.0)
ob_lamp.lineart.crease_threshold = 0.0
ob_camera.location = (7.481, -6.508, 5.344)
ob_camera.rotation_euler = (1.109, 0.0, 0.8149)
ob_camera.lock_rotations_4d = False
ob_camera.empty_display_type = 'ARROWS'
ob_camera.color = (0.0, 0.0, 0.0, 0.0)
ob_camera.display_type = 'WIRE'
ob_camera.lineart.crease_threshold = 0.0

# ---- collection membership
col_collection_1.objects.link(ob_cylinder_003)
col_collection_1.objects.link(ob_lamp)
col_collection_1.objects.link(ob_camera)

# ---- scene / render settings (as saved in the file)
scene.camera = ob_camera
scene.frame_start = 1; scene.frame_end = 250; scene.frame_set(1)
scene.render.engine = 'BLENDER_EEVEE_NEXT'
scene.render.resolution_percentage = 50
scene.render.dither_intensity = 0.0
scene.cycles.use_denoising = False
scene.cycles.samples = 128
scene.cycles.sampling_pattern = 'TABULATED_SOBOL'
scene.cycles.use_adaptive_sampling = False
scene.cycles.use_light_tree = False
scene.cycles.blur_glossy = 0.0
scene.cycles.sample_clamp_indirect = 0.0
scene.view_settings.view_transform = 'Standard'
bpy.context.view_layer.update()

